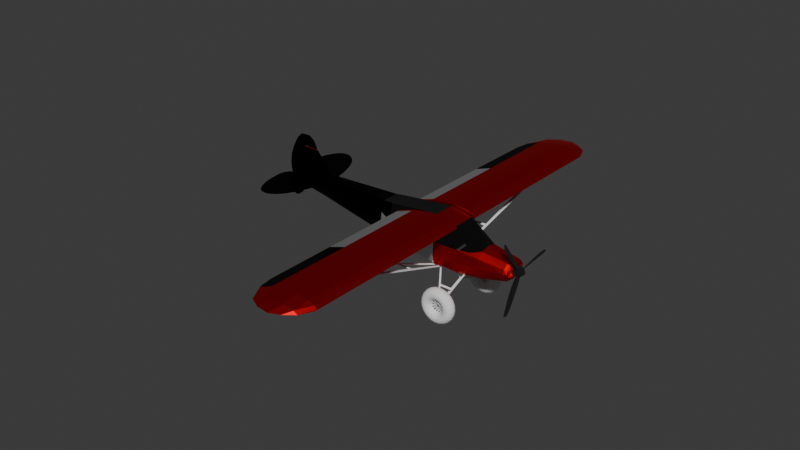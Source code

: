 # Source: Bushplane.blend  (saved by Blender 4.5.90; exported with 4.5.12 LTS)
import bpy
from mathutils import Matrix  # noqa: F401  (used for matrix-valued properties, if any)

bpy.ops.wm.read_factory_settings(use_empty=True)
scene = bpy.context.scene
scene.name = 'Scene'

# ---- collections
col_reference = bpy.data.collections.new('Reference'); scene.collection.children.link(col_reference)
col_wing = bpy.data.collections.new('Wing'); scene.collection.children.link(col_wing)
col_fuselage = bpy.data.collections.new('Fuselage'); scene.collection.children.link(col_fuselage)
col_landing_gear = bpy.data.collections.new('Landing gear'); scene.collection.children.link(col_landing_gear)
col_control = bpy.data.collections.new('Control'); scene.collection.children.link(col_control)
col_proppeler = bpy.data.collections.new('Proppeler'); scene.collection.children.link(col_proppeler)

# ---- materials (node trees are filled in below, after node groups)
mat_material_002 = bpy.data.materials.new('Material.002')
mat_material_003 = bpy.data.materials.new('Material.003')
mat_material_004 = bpy.data.materials.new('Material.004')
mat_material_005 = bpy.data.materials.new('Material.005')
mat_material_006 = bpy.data.materials.new('Material.006')

# ---- material node trees
mat_material_002.use_nodes = True; mat_material_002.node_tree.nodes.clear()
_N = mat_material_002.node_tree.nodes; _L = mat_material_002.node_tree.links
n0 = _N.new('ShaderNodeBsdfPrincipled'); n0.name = 'Principled BSDF'; n0.location = (-200, 100)
n0.inputs[0].default_value = (0.712, 0.0, 0.002648, 1.0)
n0.inputs[1].default_value = 1.0
n0.inputs[3].default_value = 1.6
n1 = _N.new('ShaderNodeOutputMaterial'); n1.name = 'Material Output'; n1.location = (200, 100)
_L.new(n0.outputs[0], n1.inputs[0])
n1.is_active_output = True
mat_material_003.use_nodes = True; mat_material_003.node_tree.nodes.clear()
_N = mat_material_003.node_tree.nodes; _L = mat_material_003.node_tree.links
n0 = _N.new('ShaderNodeBsdfPrincipled'); n0.name = 'Principled BSDF'; n0.location = (-200, 100)
n0.inputs[0].default_value = (0.0, 0.0, 0.0, 1.0)
n0.inputs[1].default_value = 1.0
n1 = _N.new('ShaderNodeOutputMaterial'); n1.name = 'Material Output'; n1.location = (200, 100)
_L.new(n0.outputs[0], n1.inputs[0])
n1.is_active_output = True
mat_material_004.use_nodes = True; mat_material_004.node_tree.nodes.clear()
_N = mat_material_004.node_tree.nodes; _L = mat_material_004.node_tree.links
n0 = _N.new('ShaderNodeBsdfPrincipled'); n0.name = 'Principled BSDF'; n0.location = (-200, 100)
n0.inputs[1].default_value = 1.0
n1 = _N.new('ShaderNodeOutputMaterial'); n1.name = 'Material Output'; n1.location = (200, 100)
_L.new(n0.outputs[0], n1.inputs[0])
n1.is_active_output = True
mat_material_005.use_nodes = True; mat_material_005.node_tree.nodes.clear()
_N = mat_material_005.node_tree.nodes; _L = mat_material_005.node_tree.links
n0 = _N.new('ShaderNodeBsdfPrincipled'); n0.name = 'Principled BSDF'; n0.location = (-200, 100)
n0.inputs[0].default_value = (0.09203, 0.09203, 0.09203, 1.0)
n0.inputs[1].default_value = 1.0
n0.inputs[2].default_value = 0.0
n1 = _N.new('ShaderNodeOutputMaterial'); n1.name = 'Material Output'; n1.location = (200, 100)
_L.new(n0.outputs[0], n1.inputs[0])
n1.is_active_output = True
mat_material_006.use_nodes = True; mat_material_006.node_tree.nodes.clear()
_N = mat_material_006.node_tree.nodes; _L = mat_material_006.node_tree.links
n0 = _N.new('ShaderNodeBsdfPrincipled'); n0.name = 'Principled BSDF'; n0.location = (-200, 100)
n0.inputs[0].default_value = (0.0, 0.0, 0.0, 1.0)
n0.inputs[2].default_value = 1.0
n1 = _N.new('ShaderNodeOutputMaterial'); n1.name = 'Material Output'; n1.location = (200, 100)
_L.new(n0.outputs[0], n1.inputs[0])
n1.is_active_output = True

# ---- world
world_world = bpy.data.worlds.new('World'); scene.world = world_world
world_world.use_nodes = True; world_world.node_tree.nodes.clear()
_N = world_world.node_tree.nodes; _L = world_world.node_tree.links
n0 = _N.new('ShaderNodeOutputWorld'); n0.name = 'World Output'; n0.location = (200, 100)
n1 = _N.new('ShaderNodeBackground'); n1.name = 'Background'; n1.location = (-200, 100)
n1.inputs[0].default_value = (0.05088, 0.05088, 0.05088, 1.0)
_L.new(n1.outputs[0], n0.inputs[0])
n0.is_active_output = True
world_world.color = (0.05088, 0.05088, 0.05088)
world_world.sun_shadow_jitter_overblur = 0.0

# ---- meshes
me_vert = bpy.data.meshes.new('Vert')
me_vert.from_pydata([(0.01662, 0.09349, 0.2018), (-0.04779, 0.09349, 0.2408), (-0.1416, 0.09349, 0.2495), (-0.2259, 0.09349, 0.2416), (-0.339, 0.09349, 0.2214), (-0.463, 0.09349, 0.1804), (-0.02553, 0.09349, 0.1827), (0.003103, 0.09349, 0.1891), (0.001673, 0.09349, 0.2255), (0.01662, 1.383, 0.2018), (-0.04779, 1.383, 0.2408), (-0.1416, 1.383, 0.2495), (-0.2259, 1.383, 0.2416), (-0.339, 1.383, 0.2214), (-0.4401, 1.383, 0.1804), (-0.02553, 1.383, 0.1827), (0.003103, 1.383, 0.1891), (0.001673, 1.383, 0.2255), (-0.3576, 1.518, 0.1942), (-0.02791, 1.49, 0.2018), (-0.1019, 1.548, 0.2018), (-0.1753, 1.58, 0.2018), (-0.2689, 1.566, 0.1995), (-0.05768, 1.49, 0.2202), (-0.1344, 1.49, 0.2293), (-0.2157, 1.49, 0.2247), (-0.3199, 1.49, 0.2076), (-0.2442, 1.383, 0.1816), (-0.463, 0.1159, 0.1804), (-0.339, 0.1162, 0.2214), (-0.3338, 0.1159, 0.1804), (-0.3364, 1.383, 0.181)], [], [(1, 10, 11, 2), (0, 9, 17, 8), (14, 31, 13), (2, 11, 12, 3), (6, 15, 16, 7), (3, 12, 13, 29, 4), (8, 17, 10, 1), (0, 7, 16, 9), (21, 25, 24, 20), (14, 13, 26), (26, 18, 14), (26, 22, 18), (22, 26, 25, 21), (13, 12, 25, 26), (12, 11, 24, 25), (23, 20, 24), (11, 10, 23, 24), (20, 23, 19), (10, 17, 23), (17, 9, 19, 23), (16, 19, 9), (15, 20, 19, 16), (15, 27, 20), (20, 27, 21), (22, 21, 27), (22, 27, 18), (18, 27, 31, 14), (4, 29, 28, 5), (29, 30, 28), (28, 30, 5), (6, 5, 30), (31, 27, 30), (15, 30, 27), (15, 6, 30), (13, 31, 30, 29), (8, 1, 2, 3, 4, 5, 6, 7, 0)])
me_vert.materials.append(mat_material_002)
me_vert.update()
me_vert_009 = bpy.data.meshes.new('Vert.009')
me_vert_009.from_pydata([(-1.402, 0.002375, 0.1429), (-1.401, 0.4241, 0.1429), (-1.238, 0.2687, 0.1429), (-1.205, 0.1793, 0.1429), (-1.178, 0.07196, 0.1429), (-1.17, 0.01231, 0.1429), (-1.402, 0.002375, 0.1481), (-1.401, 0.4241, 0.1481), (-1.238, 0.2687, 0.1481), (-1.205, 0.1793, 0.1481), (-1.178, 0.07196, 0.1481), (-1.17, 0.01231, 0.1481), (-1.27, 0.3293, 0.1429), (-1.381, 0.4223, 0.1429), (-1.288, 0.3567, 0.1429), (-1.308, 0.3781, 0.1429), (-1.325, 0.393, 0.1429), (-1.344, 0.4059, 0.1429), (-1.363, 0.4159, 0.1429), (-1.381, 0.4223, 0.1481), (-1.27, 0.3293, 0.1481), (-1.363, 0.4159, 0.1481), (-1.344, 0.4059, 0.1481), (-1.325, 0.393, 0.1481), (-1.308, 0.3781, 0.1481), (-1.288, 0.3567, 0.1481)], [], [(4, 10, 11, 5), (2, 8, 9, 3), (5, 0, 6, 11), (3, 9, 10, 4), (0, 6, 7, 1), (12, 14, 25, 20), (14, 15, 24, 25), (15, 16, 23, 24), (16, 17, 22, 23), (17, 18, 21, 22), (18, 13, 19, 21), (1, 7, 19, 13), (1, 13, 18, 17, 16, 15, 14, 12, 2, 3, 4, 5, 0), (12, 20, 8, 2), (7, 6, 11, 10, 9, 8, 20, 25, 24, 23, 22, 21, 19)])
me_vert_009.materials.append(mat_material_003)
me_vert_009.update()
me_vert_002 = bpy.data.meshes.new('Vert.002')
me_vert_002.from_pydata([(0.3825, 0.09964, -0.001841), (0.3825, 0.09136, 0.02978), (0.3825, 0.0511, 0.05717), (0.3825, 0.09495, -0.03658), (0.3825, 0.05358, -0.07044), (0.3825, 0.0, -0.07793), (0.3825, 0.0, 0.06284), (0.197, 0.1178, -0.01317), (0.197, 0.1077, 0.0456), (0.197, 0.06838, 0.08403), (0.197, 0.09495, -0.07967), (0.197, 0.06534, -0.1135), (0.197, 1.692e-09, -0.121), (0.197, 1.692e-09, 0.09937), (0.003244, -2.026e-09, 0.2103), (0.003244, 0.1121, 0.0558), (0.003244, 0.1178, -0.04085), (0.003244, -2.026e-09, -0.1487), (0.003244, 0.06534, -0.1412), (0.003244, 0.1067, -0.1073), (0.003244, 0.07998, 0.211), (-0.1617, -2.026e-09, 0.2408), (-0.1617, 0.1121, 0.05235), (-0.1617, 0.1178, -0.04085), (-0.1617, -2.026e-09, -0.1487), (-0.1617, 0.06534, -0.1412), (-0.1617, 0.1067, -0.1073), (-0.1617, 0.07998, 0.2414), (-0.6186, -7.872e-09, 0.1914), (-0.6186, 0.09219, 0.1159), (-0.6186, 0.1041, 0.03358), (-0.6186, -7.872e-09, -0.07426), (-0.6186, 0.0516, -0.06677), (-0.6186, 0.09297, -0.03291), (-0.6186, 0.06624, 0.192), (-1.158, 0.0, 0.1954), (-1.161, 0.04409, 0.1397), (-1.161, 0.04979, 0.1127), (-1.161, -8.759e-09, 0.004891), (-1.161, 0.01495, 0.01238), (-1.161, 0.03865, 0.04624), (-1.161, 0.02959, 0.1854), (-1.282, 1.381e-08, 0.35), (-1.404, 1.458e-08, 0.35), (-1.402, -1.094e-08, 0.1685), (-1.404, 0.006795, 0.1445), (-1.404, 0.006795, 0.1208), (-1.404, 0.006795, 0.08728), (-1.404, 0.006795, 0.06392), (-1.404, -3.374e-09, 0.04497), (-1.224, 0.02349, 0.1944), (-1.312, 0.007742, 0.35), (-1.186, 0.0151, 0.2035), (-1.404, 0.006795, 0.35), (-1.404, 0.006795, 0.1688), (-1.402, -1.094e-08, 0.1437), (-1.402, -1.094e-08, 0.1203), (-1.402, -1.094e-08, 0.0875), (-1.402, -1.094e-08, 0.06452), (0.4036, 0.09044, -0.001841), (0.4147, 0.0, -0.001841), (0.4142, 5.936e-09, 0.04234), (0.4027, 7.976e-09, 0.05752), (0.411, -6.492e-09, -0.05016), (0.399, -8.718e-09, -0.06673), (0.4142, 0.05224, 0.03332), (0.4093, 0.0464, -0.03486), (0.399, 0.05221, -0.052), (0.399, 0.07384, -0.03313), (0.4036, 0.07985, 0.02623), (0.403, 0.05224, 0.04814), (0.1232, 0.09955, 0.0627), (-0.5415, 0.1022, 0.07537), (-0.5421, 0.07326, 0.1999), (-0.5421, 0.0001562, 0.1992), (0.4089, 0.081, -0.002), (0.4145, 0.042, 0.0), (0.4142, 0.058, 0.027), (0.4118, 0.058, -0.029), (0.4131, 0.035, -0.027), (0.4143, 0.03533, 0.02775), (0.4116, 0.074, 0.02), (0.4103, 0.075, -0.024), (0.4136, 0.036, -0.024), (0.414, 0.04, -0.015), (0.4122, 0.048, -0.029), (0.4127, 0.03813, -0.02787), (0.4143, 0.03867, 0.02825), (0.4143, 0.049, 0.028), (0.4144, 0.04, 0.015), (0.4144, 0.036, 0.024), (0.4107, 0.07686, 0.01519), (0.4098, 0.07914, 0.01081), (0.4133, 0.066, 0.025), (0.4125, 0.071, 0.023), (0.4108, 0.072, -0.027), (0.4113, 0.068, -0.028), (0.4094, 0.081, -0.009), (0.4099, 0.079, -0.017), (0.3945, 0.081, -0.002), (0.4001, 0.042, 0.0), (0.3998, 0.058, 0.027), (0.3974, 0.058, -0.029), (0.3987, 0.035, -0.027), (0.4, 0.03533, 0.02775), (0.3972, 0.074, 0.02), (0.396, 0.075, -0.024), (0.3992, 0.036, -0.024), (0.3996, 0.04, -0.015), (0.3978, 0.048, -0.029), (0.3983, 0.03813, -0.02787), (0.3999, 0.03867, 0.02825), (0.3999, 0.049, 0.028), (0.4, 0.04, 0.015), (0.4, 0.036, 0.024), (0.3963, 0.07686, 0.01519), (0.3954, 0.07914, 0.01081), (0.399, 0.066, 0.025), (0.3981, 0.071, 0.023), (0.3964, 0.072, -0.027), (0.3969, 0.068, -0.028), (0.395, 0.081, -0.009), (0.3955, 0.079, -0.017)], [], [(2, 9, 13, 6), (4, 11, 10, 3), (1, 8, 9, 2), (5, 12, 11, 4), (3, 10, 7, 0), (0, 7, 8, 1), (10, 11, 18, 19), (9, 8, 71), (11, 12, 17, 18), (7, 10, 19, 16), (8, 7, 16, 15), (16, 19, 26, 23), (19, 18, 25, 26), (14, 20, 27, 21), (20, 15, 22, 27), (18, 17, 24, 25), (15, 16, 23, 22), (74, 73, 34, 28), (23, 26, 33, 30), (25, 24, 31, 32), (22, 23, 30, 29, 72), (26, 25, 32, 33), (28, 34, 41, 35), (30, 33, 40, 37), (34, 29, 36, 41), (32, 31, 38, 39), (29, 30, 37, 36), (33, 32, 39, 40), (51, 42, 52, 50), (42, 35, 52), (35, 41, 52), (52, 41, 50), (54, 53, 51, 50), (51, 53, 43, 42), (36, 45, 54, 50, 41), (40, 47, 46, 37), (46, 45, 36, 37), (47, 40, 39, 48), (48, 39, 38, 49), (44, 43, 53, 54), (48, 49, 58), (45, 55, 44, 54), (55, 45, 46, 56), (56, 46, 47, 57), (47, 48, 58, 57), (67, 68, 66), (3, 68, 67, 4), (3, 0, 59, 68), (1, 69, 59, 0), (69, 70, 65), (2, 70, 69, 1), (2, 6, 62, 70), (62, 61, 65, 70), (64, 67, 66, 63), (4, 67, 64, 5), (15, 71, 8), (20, 71, 15), (9, 71, 20), (21, 27, 73, 74), (20, 14, 13), (9, 20, 13), (34, 73, 72, 29), (27, 22, 72, 73), (76, 60, 63, 79, 83, 84), (79, 63, 66, 78, 85, 86), (77, 65, 61, 80, 87, 88), (80, 61, 60, 76, 89, 90), (59, 69, 81, 91, 92, 75), (69, 65, 77, 93, 94, 81), (78, 66, 68, 82, 95, 96), (82, 68, 59, 75, 97, 98), (97, 75, 99, 121), (80, 90, 114, 104), (90, 89, 113, 114), (83, 79, 103, 107), (98, 97, 121, 122), (91, 81, 105, 115), (84, 83, 107, 108), (75, 92, 116, 99), (92, 91, 115, 116), (85, 78, 102, 109), (81, 94, 118, 105), (93, 77, 101, 117), (76, 84, 108, 100), (86, 85, 109, 110), (94, 93, 117, 118), (79, 86, 110, 103), (87, 80, 104, 111), (78, 96, 120, 102), (95, 82, 106, 119), (88, 87, 111, 112), (82, 98, 122, 106), (96, 95, 119, 120), (77, 88, 112, 101), (89, 76, 100, 113), (108, 107, 103, 110, 109, 102, 120, 119, 106, 122, 121, 99, 116, 115, 105, 118, 117, 101, 112, 111, 104, 114, 113, 100)])
me_vert_002.polygons.foreach_set('material_index', [0, 0, 0, 0, 0, 0, 0, 0, 0, 0, 0, 0, 2, 0, 3, 2, 0, 3, 2, 2, 2, 2, 1, 1, 1, 1, 1, 1, 1, 1, 1, 1, 1, 0, 1, 1, 1, 1, 1, 1, 1, 0, 0, 1, 0, 0, 0, 0, 0, 0, 0, 0, 0, 0, 0, 0, 3, 3, 3, 3, 3, 1, 3, 0, 0, 0, 0, 0, 0, 0, 0, 0, 0, 0, 0, 0, 0, 0, 0, 0, 0, 0, 0, 0, 0, 0, 0, 0, 0, 0, 0, 0, 0, 0, 0, 0])
me_vert_002.materials.append(mat_material_002)
me_vert_002.materials.append(mat_material_003)
me_vert_002.materials.append(mat_material_004)
me_vert_002.materials.append(mat_material_005)
me_vert_002.update()
me_cube_001 = bpy.data.meshes.new('Cube.001')
me_cube_001.from_pydata([(-1.0, -1.0, -1.0), (-1.0, -1.0, 1.0), (-1.0, 1.0, -1.0), (-1.0, 1.0, 1.0), (1.0, -1.0, -1.0), (1.0, -1.0, 1.0), (1.0, 1.0, -1.0), (1.0, 1.0, 1.0)], [], [(0, 1, 3, 2), (2, 3, 7, 6), (6, 7, 5, 4), (4, 5, 1, 0), (2, 6, 4, 0), (7, 3, 1, 5)])
_uv = me_cube_001.uv_layers.new(name='UVMap')
_uv.uv.foreach_set('vector', [0.375, 0.0, 0.625, 0.0, 0.625, 0.25, 0.375, 0.25, 0.375, 0.25, 0.625, 0.25, 0.625, 0.5, 0.375, 0.5, 0.375, 0.5, 0.625, 0.5, 0.625, 0.75, 0.375, 0.75, 0.375, 0.75, 0.625, 0.75, 0.625, 1.0, 0.375, 1.0, 0.125, 0.5, 0.375, 0.5, 0.375, 0.75, 0.125, 0.75, 0.625, 0.5, 0.875, 0.5, 0.875, 0.75, 0.625, 0.75])
me_cube_001.materials.append(mat_material_003)
me_cube_001.update()
me_cylinder_007 = bpy.data.meshes.new('Cylinder.007')
me_cylinder_007.from_pydata([(0.0, 1.0, -1.0), (0.0, 1.0, 1.0), (0.1951, 0.9808, -1.0), (0.1951, 0.9808, 1.0), (0.3827, 0.9239, -1.0), (0.3827, 0.9239, 1.0), (0.5556, 0.8315, -1.0), (0.5556, 0.8315, 1.0), (0.7071, 0.7071, -1.0), (0.7071, 0.7071, 1.0), (0.8315, 0.5556, -1.0), (0.8315, 0.5556, 1.0), (0.9239, 0.3827, -1.0), (0.9239, 0.3827, 1.0), (0.9808, 0.1951, -1.0), (0.9808, 0.1951, 1.0), (1.0, 0.0, -1.0), (1.0, 0.0, 1.0), (0.9808, -0.1951, -1.0), (0.9808, -0.1951, 1.0), (0.9239, -0.3827, -1.0), (0.9239, -0.3827, 1.0), (0.8315, -0.5556, -1.0), (0.8315, -0.5556, 1.0), (0.7071, -0.7071, -1.0), (0.7071, -0.7071, 1.0), (0.5556, -0.8315, -1.0), (0.5556, -0.8315, 1.0), (0.3827, -0.9239, -1.0), (0.3827, -0.9239, 1.0), (0.1951, -0.9808, -1.0), (0.1951, -0.9808, 1.0), (0.0, -1.0, -1.0), (0.0, -1.0, 1.0), (-0.1951, -0.9808, -1.0), (-0.1951, -0.9808, 1.0), (-0.3827, -0.9239, -1.0), (-0.3827, -0.9239, 1.0), (-0.5556, -0.8315, -1.0), (-0.5556, -0.8315, 1.0), (-0.7071, -0.7071, -1.0), (-0.7071, -0.7071, 1.0), (-0.8315, -0.5556, -1.0), (-0.8315, -0.5556, 1.0), (-0.9239, -0.3827, -1.0), (-0.9239, -0.3827, 1.0), (-0.9808, -0.1951, -1.0), (-0.9808, -0.1951, 1.0), (-1.0, 0.0, -1.0), (-1.0, 0.0, 1.0), (-0.9808, 0.1951, -1.0), (-0.9808, 0.1951, 1.0), (-0.9239, 0.3827, -1.0), (-0.9239, 0.3827, 1.0), (-0.8315, 0.5556, -1.0), (-0.8315, 0.5556, 1.0), (-0.7071, 0.7071, -1.0), (-0.7071, 0.7071, 1.0), (-0.5556, 0.8315, -1.0), (-0.5556, 0.8315, 1.0), (-0.3827, 0.9239, -1.0), (-0.3827, 0.9239, 1.0), (-0.1951, 0.9808, -1.0), (-0.1951, 0.9808, 1.0)], [], [(0, 1, 3, 2), (2, 3, 5, 4), (4, 5, 7, 6), (6, 7, 9, 8), (8, 9, 11, 10), (10, 11, 13, 12), (12, 13, 15, 14), (14, 15, 17, 16), (16, 17, 19, 18), (18, 19, 21, 20), (20, 21, 23, 22), (22, 23, 25, 24), (24, 25, 27, 26), (26, 27, 29, 28), (28, 29, 31, 30), (30, 31, 33, 32), (32, 33, 35, 34), (34, 35, 37, 36), (36, 37, 39, 38), (38, 39, 41, 40), (40, 41, 43, 42), (42, 43, 45, 44), (44, 45, 47, 46), (46, 47, 49, 48), (48, 49, 51, 50), (50, 51, 53, 52), (52, 53, 55, 54), (54, 55, 57, 56), (56, 57, 59, 58), (58, 59, 61, 60), (3, 1, 63, 61, 59, 57, 55, 53, 51, 49, 47, 45, 43, 41, 39, 37, 35, 33, 31, 29, 27, 25, 23, 21, 19, 17, 15, 13, 11, 9, 7, 5), (60, 61, 63, 62), (62, 63, 1, 0), (0, 2, 4, 6, 8, 10, 12, 14, 16, 18, 20, 22, 24, 26, 28, 30, 32, 34, 36, 38, 40, 42, 44, 46, 48, 50, 52, 54, 56, 58, 60, 62)])
_uv = me_cylinder_007.uv_layers.new(name='UVMap')
_uv.uv.foreach_set('vector', [1.0, 0.5, 1.0, 1.0, 0.9688, 1.0, 0.9688, 0.5, 0.9688, 0.5, 0.9688, 1.0, 0.9375, 1.0, 0.9375, 0.5, 0.9375, 0.5, 0.9375, 1.0, 0.9062, 1.0, 0.9062, 0.5, 0.9062, 0.5, 0.9062, 1.0, 0.875, 1.0, 0.875, 0.5, 0.875, 0.5, 0.875, 1.0, 0.8438, 1.0, 0.8438, 0.5, 0.8438, 0.5, 0.8438, 1.0, 0.8125, 1.0, 0.8125, 0.5, 0.8125, 0.5, 0.8125, 1.0, 0.7812, 1.0, 0.7812, 0.5, 0.7812, 0.5, 0.7812, 1.0, 0.75, 1.0, 0.75, 0.5, 0.75, 0.5, 0.75, 1.0, 0.7188, 1.0, 0.7188, 0.5, 0.7188, 0.5, 0.7188, 1.0, 0.6875, 1.0, 0.6875, 0.5, 0.6875, 0.5, 0.6875, 1.0, 0.6562, 1.0, 0.6562, 0.5, 0.6562, 0.5, 0.6562, 1.0, 0.625, 1.0, 0.625, 0.5, 0.625, 0.5, 0.625, 1.0, 0.5938, 1.0, 0.5938, 0.5, 0.5938, 0.5, 0.5938, 1.0, 0.5625, 1.0, 0.5625, 0.5, 0.5625, 0.5, 0.5625, 1.0, 0.5312, 1.0, 0.5312, 0.5, 0.5312, 0.5, 0.5312, 1.0, 0.5, 1.0, 0.5, 0.5, 0.5, 0.5, 0.5, 1.0, 0.4688, 1.0, 0.4688, 0.5, 0.4688, 0.5, 0.4688, 1.0, 0.4375, 1.0, 0.4375, 0.5, 0.4375, 0.5, 0.4375, 1.0, 0.4062, 1.0, 0.4062, 0.5, 0.4062, 0.5, 0.4062, 1.0, 0.375, 1.0, 0.375, 0.5, 0.375, 0.5, 0.375, 1.0, 0.3438, 1.0, 0.3438, 0.5, 0.3438, 0.5, 0.3438, 1.0, 0.3125, 1.0, 0.3125, 0.5, 0.3125, 0.5, 0.3125, 1.0, 0.2812, 1.0, 0.2812, 0.5, 0.2812, 0.5, 0.2812, 1.0, 0.25, 1.0, 0.25, 0.5, 0.25, 0.5, 0.25, 1.0, 0.2188, 1.0, 0.2188, 0.5, 0.2188, 0.5, 0.2188, 1.0, 0.1875, 1.0, 0.1875, 0.5, 0.1875, 0.5, 0.1875, 1.0, 0.1562, 1.0, 0.1562, 0.5, 0.1562, 0.5, 0.1562, 1.0, 0.125, 1.0, 0.125, 0.5, 0.125, 0.5, 0.125, 1.0, 0.09375, 1.0, 0.09375, 0.5, 0.09375, 0.5, 0.09375, 1.0, 0.0625, 1.0, 0.0625, 0.5, 0.2968, 0.4854, 0.25, 0.49, 0.2032, 0.4854, 0.1582, 0.4717, 0.1167, 0.4496, 0.08029, 0.4197, 0.05045, 0.3833, 0.02827, 0.3418, 0.01461, 0.2968, 0.01, 0.25, 0.01461, 0.2032, 0.02827, 0.1582, 0.05045, 0.1167, 0.08029, 0.08029, 0.1167, 0.05045, 0.1582, 0.02827, 0.2032, 0.01461, 0.25, 0.01, 0.2968, 0.01461, 0.3418, 0.02827, 0.3833, 0.05045, 0.4197, 0.08029, 0.4496, 0.1167, 0.4717, 0.1582, 0.4854, 0.2032, 0.49, 0.25, 0.4854, 0.2968, 0.4717, 0.3418, 0.4496, 0.3833, 0.4197, 0.4197, 0.3833, 0.4496, 0.3418, 0.4717, 0.0625, 0.5, 0.0625, 1.0, 0.03125, 1.0, 0.03125, 0.5, 0.03125, 0.5, 0.03125, 1.0, 0.0, 1.0, 0.0, 0.5, 0.75, 0.49, 0.7968, 0.4854, 0.8418, 0.4717, 0.8833, 0.4496, 0.9197, 0.4197, 0.9496, 0.3833, 0.9717, 0.3418, 0.9854, 0.2968, 0.99, 0.25, 0.9854, 0.2032, 0.9717, 0.1582, 0.9496, 0.1167, 0.9197, 0.08029, 0.8833, 0.05045, 0.8418, 0.02827, 0.7968, 0.01461, 0.75, 0.01, 0.7032, 0.01461, 0.6582, 0.02827, 0.6167, 0.05045, 0.5803, 0.08029, 0.5504, 0.1167, 0.5283, 0.1582, 0.5146, 0.2032, 0.51, 0.25, 0.5146, 0.2968, 0.5283, 0.3418, 0.5504, 0.3833, 0.5803, 0.4197, 0.6167, 0.4496, 0.6582, 0.4717, 0.7032, 0.4854])
me_cylinder_007.materials.append(mat_material_006)
me_cylinder_007.update()
me_torus_001 = bpy.data.meshes.new('Torus.001')
me_torus_001.from_pydata([(0.15, 0.0, 0.0), (0.1457, 0.0, 0.02034), (0.1335, 0.0, 0.03716), (0.1155, 0.0, 0.04755), (0.09477, 0.0, 0.04973), (0.075, 0.0, 0.0433), (0.05955, 0.0, 0.02939), (0.05109, 0.0, 0.0104), (0.05109, 0.0, -0.0104), (0.05955, 0.0, -0.02939), (0.075, 0.0, -0.0433), (0.09477, 0.0, -0.04973), (0.1155, 0.0, -0.04755), (0.1335, 0.0, -0.03716), (0.1457, 0.0, -0.02034), (0.1449, 0.03882, 0.0), (0.1407, 0.0377, 0.02034), (0.1289, 0.03454, 0.03716), (0.1115, 0.02988, 0.04755), (0.09154, 0.02453, 0.04973), (0.07244, 0.01941, 0.0433), (0.05752, 0.01541, 0.02939), (0.04935, 0.01322, 0.0104), (0.04935, 0.01322, -0.0104), (0.05752, 0.01541, -0.02939), (0.07244, 0.01941, -0.0433), (0.09154, 0.02453, -0.04973), (0.1115, 0.02988, -0.04755), (0.1289, 0.03454, -0.03716), (0.1407, 0.0377, -0.02034), (0.1299, 0.075, 0.0), (0.1262, 0.07284, 0.02034), (0.1156, 0.06673, 0.03716), (0.09998, 0.05773, 0.04755), (0.08208, 0.04739, 0.04973), (0.06495, 0.0375, 0.0433), (0.05157, 0.02977, 0.02939), (0.04425, 0.02555, 0.0104), (0.04425, 0.02555, -0.0104), (0.05157, 0.02977, -0.02939), (0.06495, 0.0375, -0.0433), (0.08208, 0.04739, -0.04973), (0.09998, 0.05773, -0.04755), (0.1156, 0.06673, -0.03716), (0.1262, 0.07284, -0.02034), (0.1061, 0.1061, 0.0), (0.103, 0.103, 0.02034), (0.09437, 0.09437, 0.03716), (0.08164, 0.08164, 0.04755), (0.06702, 0.06702, 0.04973), (0.05303, 0.05303, 0.0433), (0.04211, 0.04211, 0.02939), (0.03613, 0.03613, 0.0104), (0.03613, 0.03613, -0.0104), (0.04211, 0.04211, -0.02939), (0.05303, 0.05303, -0.0433), (0.06702, 0.06702, -0.04973), (0.08164, 0.08164, -0.04755), (0.09437, 0.09437, -0.03716), (0.103, 0.103, -0.02034), (0.075, 0.1299, 0.0), (0.07284, 0.1262, 0.02034), (0.06673, 0.1156, 0.03716), (0.05773, 0.09998, 0.04755), (0.04739, 0.08208, 0.04973), (0.0375, 0.06495, 0.0433), (0.02977, 0.05157, 0.02939), (0.02555, 0.04425, 0.0104), (0.02555, 0.04425, -0.0104), (0.02977, 0.05157, -0.02939), (0.0375, 0.06495, -0.0433), (0.04739, 0.08208, -0.04973), (0.05773, 0.09998, -0.04755), (0.06673, 0.1156, -0.03716), (0.07284, 0.1262, -0.02034), (0.03882, 0.1449, 0.0), (0.0377, 0.1407, 0.02034), (0.03454, 0.1289, 0.03716), (0.02988, 0.1115, 0.04755), (0.02453, 0.09154, 0.04973), (0.01941, 0.07244, 0.0433), (0.01541, 0.05752, 0.02939), (0.01322, 0.04935, 0.0104), (0.01322, 0.04935, -0.0104), (0.01541, 0.05752, -0.02939), (0.01941, 0.07244, -0.0433), (0.02453, 0.09154, -0.04973), (0.02988, 0.1115, -0.04755), (0.03454, 0.1289, -0.03716), (0.0377, 0.1407, -0.02034), (1.132e-08, 0.15, 0.0), (1.1e-08, 0.1457, 0.02034), (1.008e-08, 0.1335, 0.03716), (8.716e-09, 0.1155, 0.04755), (7.155e-09, 0.09477, 0.04973), (5.662e-09, 0.075, 0.0433), (4.496e-09, 0.05955, 0.02939), (3.857e-09, 0.05109, 0.0104), (3.857e-09, 0.05109, -0.0104), (4.496e-09, 0.05955, -0.02939), (5.662e-09, 0.075, -0.0433), (7.155e-09, 0.09477, -0.04973), (8.716e-09, 0.1155, -0.04755), (1.008e-08, 0.1335, -0.03716), (1.1e-08, 0.1457, -0.02034), (-0.03882, 0.1449, 0.0), (-0.0377, 0.1407, 0.02034), (-0.03454, 0.1289, 0.03716), (-0.02988, 0.1115, 0.04755), (-0.02453, 0.09154, 0.04973), (-0.01941, 0.07244, 0.0433), (-0.01541, 0.05752, 0.02939), (-0.01322, 0.04935, 0.0104), (-0.01322, 0.04935, -0.0104), (-0.01541, 0.05752, -0.02939), (-0.01941, 0.07244, -0.0433), (-0.02453, 0.09154, -0.04973), (-0.02988, 0.1115, -0.04755), (-0.03454, 0.1289, -0.03716), (-0.0377, 0.1407, -0.02034), (-0.075, 0.1299, 0.0), (-0.07284, 0.1262, 0.02034), (-0.06673, 0.1156, 0.03716), (-0.05773, 0.09998, 0.04755), (-0.04739, 0.08208, 0.04973), (-0.0375, 0.06495, 0.0433), (-0.02977, 0.05157, 0.02939), (-0.02555, 0.04425, 0.0104), (-0.02555, 0.04425, -0.0104), (-0.02977, 0.05157, -0.02939), (-0.0375, 0.06495, -0.0433), (-0.04739, 0.08208, -0.04973), (-0.05773, 0.09998, -0.04755), (-0.06673, 0.1156, -0.03716), (-0.07284, 0.1262, -0.02034), (-0.1061, 0.1061, 0.0), (-0.103, 0.103, 0.02034), (-0.09437, 0.09437, 0.03716), (-0.08164, 0.08164, 0.04755), (-0.06702, 0.06702, 0.04973), (-0.05303, 0.05303, 0.0433), (-0.04211, 0.04211, 0.02939), (-0.03613, 0.03613, 0.0104), (-0.03613, 0.03613, -0.0104), (-0.04211, 0.04211, -0.02939), (-0.05303, 0.05303, -0.0433), (-0.06702, 0.06702, -0.04973), (-0.08164, 0.08164, -0.04755), (-0.09437, 0.09437, -0.03716), (-0.103, 0.103, -0.02034), (-0.1299, 0.075, 0.0), (-0.1262, 0.07284, 0.02034), (-0.1156, 0.06673, 0.03716), (-0.09998, 0.05773, 0.04755), (-0.08208, 0.04739, 0.04973), (-0.06495, 0.0375, 0.0433), (-0.05157, 0.02977, 0.02939), (-0.04425, 0.02555, 0.0104), (-0.04425, 0.02555, -0.0104), (-0.05157, 0.02977, -0.02939), (-0.06495, 0.0375, -0.0433), (-0.08208, 0.04739, -0.04973), (-0.09998, 0.05773, -0.04755), (-0.1156, 0.06673, -0.03716), (-0.1262, 0.07284, -0.02034), (-0.1449, 0.03882, 0.0), (-0.1407, 0.0377, 0.02034), (-0.1289, 0.03454, 0.03716), (-0.1115, 0.02988, 0.04755), (-0.09154, 0.02453, 0.04973), (-0.07244, 0.01941, 0.0433), (-0.05752, 0.01541, 0.02939), (-0.04935, 0.01322, 0.0104), (-0.04935, 0.01322, -0.0104), (-0.05752, 0.01541, -0.02939), (-0.07244, 0.01941, -0.0433), (-0.09154, 0.02453, -0.04973), (-0.1115, 0.02988, -0.04755), (-0.1289, 0.03454, -0.03716), (-0.1407, 0.0377, -0.02034), (-0.15, 1.311e-08, 0.0), (-0.1457, 1.274e-08, 0.02034), (-0.1335, 1.167e-08, 0.03716), (-0.1155, 1.009e-08, 0.04755), (-0.09477, 8.285e-09, 0.04973), (-0.075, 6.557e-09, 0.0433), (-0.05955, 5.206e-09, 0.02939), (-0.05109, 4.467e-09, 0.0104), (-0.05109, 4.467e-09, -0.0104), (-0.05955, 5.206e-09, -0.02939), (-0.075, 6.557e-09, -0.0433), (-0.09477, 8.285e-09, -0.04973), (-0.1155, 1.009e-08, -0.04755), (-0.1335, 1.167e-08, -0.03716), (-0.1457, 1.274e-08, -0.02034), (-0.1449, -0.03882, 0.0), (-0.1407, -0.0377, 0.02034), (-0.1289, -0.03454, 0.03716), (-0.1115, -0.02988, 0.04755), (-0.09154, -0.02453, 0.04973), (-0.07244, -0.01941, 0.0433), (-0.05752, -0.01541, 0.02939), (-0.04935, -0.01322, 0.0104), (-0.04935, -0.01322, -0.0104), (-0.05752, -0.01541, -0.02939), (-0.07244, -0.01941, -0.0433), (-0.09154, -0.02453, -0.04973), (-0.1115, -0.02988, -0.04755), (-0.1289, -0.03454, -0.03716), (-0.1407, -0.0377, -0.02034), (-0.1299, -0.075, 0.0), (-0.1262, -0.07284, 0.02034), (-0.1156, -0.06673, 0.03716), (-0.09998, -0.05773, 0.04755), (-0.08208, -0.04739, 0.04973), (-0.06495, -0.0375, 0.0433), (-0.05157, -0.02977, 0.02939), (-0.04425, -0.02555, 0.0104), (-0.04425, -0.02555, -0.0104), (-0.05157, -0.02977, -0.02939), (-0.06495, -0.0375, -0.0433), (-0.08208, -0.04739, -0.04973), (-0.09998, -0.05773, -0.04755), (-0.1156, -0.06673, -0.03716), (-0.1262, -0.07284, -0.02034), (-0.1061, -0.1061, 0.0), (-0.103, -0.103, 0.02034), (-0.09437, -0.09437, 0.03716), (-0.08164, -0.08164, 0.04755), (-0.06702, -0.06702, 0.04973), (-0.05303, -0.05303, 0.0433), (-0.04211, -0.04211, 0.02939), (-0.03613, -0.03613, 0.0104), (-0.03613, -0.03613, -0.0104), (-0.04211, -0.04211, -0.02939), (-0.05303, -0.05303, -0.0433), (-0.06702, -0.06702, -0.04973), (-0.08164, -0.08164, -0.04755), (-0.09437, -0.09437, -0.03716), (-0.103, -0.103, -0.02034), (-0.075, -0.1299, 0.0), (-0.07284, -0.1262, 0.02034), (-0.06673, -0.1156, 0.03716), (-0.05773, -0.09998, 0.04755), (-0.04739, -0.08208, 0.04973), (-0.0375, -0.06495, 0.0433), (-0.02977, -0.05157, 0.02939), (-0.02555, -0.04425, 0.0104), (-0.02555, -0.04425, -0.0104), (-0.02977, -0.05157, -0.02939), (-0.0375, -0.06495, -0.0433), (-0.04739, -0.08208, -0.04973), (-0.05773, -0.09998, -0.04755), (-0.06673, -0.1156, -0.03716), (-0.07284, -0.1262, -0.02034), (-0.03882, -0.1449, 0.0), (-0.0377, -0.1407, 0.02034), (-0.03454, -0.1289, 0.03716), (-0.02988, -0.1115, 0.04755), (-0.02453, -0.09154, 0.04973), (-0.01941, -0.07244, 0.0433), (-0.01541, -0.05752, 0.02939), (-0.01322, -0.04935, 0.0104), (-0.01322, -0.04935, -0.0104), (-0.01541, -0.05752, -0.02939), (-0.01941, -0.07244, -0.0433), (-0.02453, -0.09154, -0.04973), (-0.02988, -0.1115, -0.04755), (-0.03454, -0.1289, -0.03716), (-0.0377, -0.1407, -0.02034), (1.132e-08, -0.15, 0.0), (1.1e-08, -0.1457, 0.02034), (1.008e-08, -0.1335, 0.03716), (8.716e-09, -0.1155, 0.04755), (7.155e-09, -0.09477, 0.04973), (5.662e-09, -0.075, 0.0433), (4.496e-09, -0.05955, 0.02939), (3.857e-09, -0.05109, 0.0104), (3.857e-09, -0.05109, -0.0104), (4.496e-09, -0.05955, -0.02939), (5.662e-09, -0.075, -0.0433), (7.155e-09, -0.09477, -0.04973), (8.716e-09, -0.1155, -0.04755), (1.008e-08, -0.1335, -0.03716), (1.1e-08, -0.1457, -0.02034), (0.03882, -0.1449, 0.0), (0.0377, -0.1407, 0.02034), (0.03454, -0.1289, 0.03716), (0.02988, -0.1115, 0.04755), (0.02453, -0.09154, 0.04973), (0.01941, -0.07244, 0.0433), (0.01541, -0.05752, 0.02939), (0.01322, -0.04935, 0.0104), (0.01322, -0.04935, -0.0104), (0.01541, -0.05752, -0.02939), (0.01941, -0.07244, -0.0433), (0.02453, -0.09154, -0.04973), (0.02988, -0.1115, -0.04755), (0.03454, -0.1289, -0.03716), (0.0377, -0.1407, -0.02034), (0.075, -0.1299, 0.0), (0.07284, -0.1262, 0.02034), (0.06673, -0.1156, 0.03716), (0.05773, -0.09998, 0.04755), (0.04739, -0.08208, 0.04973), (0.0375, -0.06495, 0.0433), (0.02977, -0.05157, 0.02939), (0.02555, -0.04425, 0.0104), (0.02555, -0.04425, -0.0104), (0.02977, -0.05157, -0.02939), (0.0375, -0.06495, -0.0433), (0.04739, -0.08208, -0.04973), (0.05773, -0.09998, -0.04755), (0.06673, -0.1156, -0.03716), (0.07284, -0.1262, -0.02034), (0.1061, -0.1061, 0.0), (0.103, -0.103, 0.02034), (0.09437, -0.09437, 0.03716), (0.08164, -0.08164, 0.04755), (0.06701, -0.06702, 0.04973), (0.05303, -0.05303, 0.0433), (0.04211, -0.04211, 0.02939), (0.03613, -0.03613, 0.0104), (0.03613, -0.03613, -0.0104), (0.04211, -0.04211, -0.02939), (0.05303, -0.05303, -0.0433), (0.06701, -0.06702, -0.04973), (0.08164, -0.08164, -0.04755), (0.09437, -0.09437, -0.03716), (0.103, -0.103, -0.02034), (0.1299, -0.075, 0.0), (0.1262, -0.07284, 0.02034), (0.1156, -0.06673, 0.03716), (0.09998, -0.05773, 0.04755), (0.08208, -0.04739, 0.04973), (0.06495, -0.0375, 0.0433), (0.05157, -0.02977, 0.02939), (0.04425, -0.02555, 0.0104), (0.04425, -0.02555, -0.0104), (0.05157, -0.02977, -0.02939), (0.06495, -0.0375, -0.0433), (0.08208, -0.04739, -0.04973), (0.09998, -0.05773, -0.04755), (0.1156, -0.06673, -0.03716), (0.1262, -0.07284, -0.02034), (0.1449, -0.03882, 0.0), (0.1407, -0.0377, 0.02034), (0.1289, -0.03454, 0.03716), (0.1115, -0.02988, 0.04755), (0.09154, -0.02453, 0.04973), (0.07244, -0.01941, 0.0433), (0.05752, -0.01541, 0.02939), (0.04935, -0.01322, 0.0104), (0.04935, -0.01322, -0.0104), (0.05752, -0.01541, -0.02939), (0.07244, -0.01941, -0.0433), (0.09154, -0.02453, -0.04973), (0.1115, -0.02988, -0.04755), (0.1289, -0.03454, -0.03716), (0.1407, -0.0377, -0.02034), (0.01209, -4.55e-08, 0.00246), (0.01209, -4.55e-08, -0.00246), (0.01168, 0.003129, 0.00246), (0.01168, 0.003129, -0.00246), (0.01047, 0.006044, 0.00246), (0.01047, 0.006044, -0.00246), (0.008548, 0.008548, 0.00246), (0.008548, 0.008548, -0.00246), (0.006044, 0.01047, 0.00246), (0.006044, 0.01047, -0.00246), (0.003129, 0.01168, 0.00246), (0.003129, 0.01168, -0.00246), (3.577e-10, 0.01209, 0.00246), (3.577e-10, 0.01209, -0.00246), (-0.003129, 0.01168, 0.00246), (-0.003129, 0.01168, -0.00246), (-0.006044, 0.01047, 0.00246), (-0.006044, 0.01047, -0.00246), (-0.008548, 0.008548, 0.00246), (-0.008548, 0.008548, -0.00246), (-0.01047, 0.006044, 0.00246), (-0.01047, 0.006044, -0.00246), (-0.01168, 0.003129, 0.00246), (-0.01168, 0.003129, -0.00246), (-0.01209, -4.445e-08, 0.00246), (-0.01209, -4.445e-08, -0.00246), (-0.01168, -0.003129, 0.00246), (-0.01168, -0.003129, -0.00246), (-0.01047, -0.006044, 0.00246), (-0.01047, -0.006044, -0.00246), (-0.008548, -0.008548, 0.00246), (-0.008548, -0.008548, -0.00246), (-0.006044, -0.01047, 0.00246), (-0.006044, -0.01047, -0.00246), (-0.003129, -0.01168, 0.00246), (-0.003129, -0.01168, -0.00246), (3.577e-10, -0.01209, 0.00246), (3.577e-10, -0.01209, -0.00246), (0.003129, -0.01168, 0.00246), (0.003129, -0.01168, -0.00246), (0.006044, -0.01047, 0.00246), (0.006044, -0.01047, -0.00246), (0.008548, -0.008548, 0.00246), (0.008548, -0.008548, -0.00246), (0.01047, -0.006044, 0.00246), (0.01047, -0.006044, -0.00246), (0.01168, -0.003129, 0.00246), (0.01168, -0.003129, -0.00246)], [(366, 368), (368, 369), (367, 369), (370, 371), (370, 372), (372, 373), (371, 373), (374, 375), (374, 376), (376, 377), (375, 377), (378, 379), (378, 380), (380, 381), (379, 381), (382, 383), (382, 384), (384, 385), (383, 385), (386, 387), (386, 388), (388, 389), (387, 389), (390, 391), (390, 392), (392, 393), (391, 393), (394, 395), (394, 396), (396, 397), (395, 397), (398, 399), (398, 400), (399, 401)], [(0, 15, 16, 1), (1, 16, 17, 2), (2, 17, 18, 3), (3, 18, 19, 4), (4, 19, 20, 5), (5, 20, 21, 6), (6, 21, 22, 7), (23, 8, 361, 363), (8, 23, 24, 9), (9, 24, 25, 10), (10, 25, 26, 11), (11, 26, 27, 12), (12, 27, 28, 13), (13, 28, 29, 14), (14, 29, 15, 0), (15, 30, 31, 16), (16, 31, 32, 17), (17, 32, 33, 18), (18, 33, 34, 19), (19, 34, 35, 20), (20, 35, 36, 21), (21, 36, 37, 22), (53, 38, 365, 367), (23, 38, 39, 24), (24, 39, 40, 25), (25, 40, 41, 26), (26, 41, 42, 27), (27, 42, 43, 28), (28, 43, 44, 29), (29, 44, 30, 15), (30, 45, 46, 31), (31, 46, 47, 32), (32, 47, 48, 33), (33, 48, 49, 34), (34, 49, 50, 35), (35, 50, 51, 36), (36, 51, 52, 37), (113, 98, 373, 375), (38, 53, 54, 39), (39, 54, 55, 40), (40, 55, 56, 41), (41, 56, 57, 42), (42, 57, 58, 43), (43, 58, 59, 44), (44, 59, 45, 30), (45, 60, 61, 46), (46, 61, 62, 47), (47, 62, 63, 48), (48, 63, 64, 49), (49, 64, 65, 50), (50, 65, 66, 51), (51, 66, 67, 52), (53, 68, 69, 54), (54, 69, 70, 55), (55, 70, 71, 56), (56, 71, 72, 57), (57, 72, 73, 58), (58, 73, 74, 59), (59, 74, 60, 45), (60, 75, 76, 61), (61, 76, 77, 62), (62, 77, 78, 63), (63, 78, 79, 64), (64, 79, 80, 65), (65, 80, 81, 66), (66, 81, 82, 67), (173, 158, 381, 383), (68, 83, 84, 69), (69, 84, 85, 70), (70, 85, 86, 71), (71, 86, 87, 72), (72, 87, 88, 73), (73, 88, 89, 74), (74, 89, 75, 60), (75, 90, 91, 76), (76, 91, 92, 77), (77, 92, 93, 78), (78, 93, 94, 79), (79, 94, 95, 80), (80, 95, 96, 81), (81, 96, 97, 82), (83, 98, 99, 84), (84, 99, 100, 85), (85, 100, 101, 86), (86, 101, 102, 87), (87, 102, 103, 88), (88, 103, 104, 89), (89, 104, 90, 75), (90, 105, 106, 91), (91, 106, 107, 92), (92, 107, 108, 93), (93, 108, 109, 94), (94, 109, 110, 95), (95, 110, 111, 96), (96, 111, 112, 97), (233, 218, 389, 391), (98, 113, 114, 99), (99, 114, 115, 100), (100, 115, 116, 101), (101, 116, 117, 102), (102, 117, 118, 103), (103, 118, 119, 104), (104, 119, 105, 90), (105, 120, 121, 106), (106, 121, 122, 107), (107, 122, 123, 108), (108, 123, 124, 109), (109, 124, 125, 110), (110, 125, 126, 111), (111, 126, 127, 112), (37, 52, 366, 364), (113, 128, 129, 114), (114, 129, 130, 115), (115, 130, 131, 116), (116, 131, 132, 117), (117, 132, 133, 118), (118, 133, 134, 119), (119, 134, 120, 105), (120, 135, 136, 121), (121, 136, 137, 122), (122, 137, 138, 123), (123, 138, 139, 124), (124, 139, 140, 125), (125, 140, 141, 126), (126, 141, 142, 127), (293, 278, 397, 399), (128, 143, 144, 129), (129, 144, 145, 130), (130, 145, 146, 131), (131, 146, 147, 132), (132, 147, 148, 133), (133, 148, 149, 134), (134, 149, 135, 120), (135, 150, 151, 136), (136, 151, 152, 137), (137, 152, 153, 138), (138, 153, 154, 139), (139, 154, 155, 140), (140, 155, 156, 141), (141, 156, 157, 142), (97, 112, 374, 372), (143, 158, 159, 144), (144, 159, 160, 145), (145, 160, 161, 146), (146, 161, 162, 147), (147, 162, 163, 148), (148, 163, 164, 149), (149, 164, 150, 135), (150, 165, 166, 151), (151, 166, 167, 152), (152, 167, 168, 153), (153, 168, 169, 154), (154, 169, 170, 155), (155, 170, 171, 156), (156, 171, 172, 157), (7, 22, 362, 360), (158, 173, 174, 159), (159, 174, 175, 160), (160, 175, 176, 161), (161, 176, 177, 162), (162, 177, 178, 163), (163, 178, 179, 164), (164, 179, 165, 150), (165, 180, 181, 166), (166, 181, 182, 167), (167, 182, 183, 168), (168, 183, 184, 169), (169, 184, 185, 170), (170, 185, 186, 171), (171, 186, 187, 172), (353, 338, 405, 407), (173, 188, 189, 174), (174, 189, 190, 175), (175, 190, 191, 176), (176, 191, 192, 177), (177, 192, 193, 178), (178, 193, 194, 179), (179, 194, 180, 165), (180, 195, 196, 181), (181, 196, 197, 182), (182, 197, 198, 183), (183, 198, 199, 184), (184, 199, 200, 185), (185, 200, 201, 186), (186, 201, 202, 187), (157, 172, 382, 380), (188, 203, 204, 189), (189, 204, 205, 190), (190, 205, 206, 191), (191, 206, 207, 192), (192, 207, 208, 193), (193, 208, 209, 194), (194, 209, 195, 180), (195, 210, 211, 196), (196, 211, 212, 197), (197, 212, 213, 198), (198, 213, 214, 199), (199, 214, 215, 200), (200, 215, 216, 201), (201, 216, 217, 202), (203, 218, 219, 204), (204, 219, 220, 205), (205, 220, 221, 206), (206, 221, 222, 207), (207, 222, 223, 208), (208, 223, 224, 209), (209, 224, 210, 195), (210, 225, 226, 211), (211, 226, 227, 212), (212, 227, 228, 213), (213, 228, 229, 214), (214, 229, 230, 215), (215, 230, 231, 216), (216, 231, 232, 217), (218, 233, 234, 219), (219, 234, 235, 220), (220, 235, 236, 221), (221, 236, 237, 222), (222, 237, 238, 223), (223, 238, 239, 224), (224, 239, 225, 210), (225, 240, 241, 226), (226, 241, 242, 227), (227, 242, 243, 228), (228, 243, 244, 229), (229, 244, 245, 230), (230, 245, 246, 231), (231, 246, 247, 232), (217, 232, 390, 388), (233, 248, 249, 234), (234, 249, 250, 235), (235, 250, 251, 236), (236, 251, 252, 237), (237, 252, 253, 238), (238, 253, 254, 239), (239, 254, 240, 225), (240, 255, 256, 241), (241, 256, 257, 242), (242, 257, 258, 243), (243, 258, 259, 244), (244, 259, 260, 245), (245, 260, 261, 246), (246, 261, 262, 247), (248, 263, 264, 249), (249, 264, 265, 250), (250, 265, 266, 251), (251, 266, 267, 252), (252, 267, 268, 253), (253, 268, 269, 254), (254, 269, 255, 240), (255, 270, 271, 256), (256, 271, 272, 257), (257, 272, 273, 258), (258, 273, 274, 259), (259, 274, 275, 260), (260, 275, 276, 261), (261, 276, 277, 262), (277, 292, 398, 396), (263, 278, 279, 264), (264, 279, 280, 265), (265, 280, 281, 266), (266, 281, 282, 267), (267, 282, 283, 268), (268, 283, 284, 269), (269, 284, 270, 255), (270, 285, 286, 271), (271, 286, 287, 272), (272, 287, 288, 273), (273, 288, 289, 274), (274, 289, 290, 275), (275, 290, 291, 276), (276, 291, 292, 277), (278, 293, 294, 279), (279, 294, 295, 280), (280, 295, 296, 281), (281, 296, 297, 282), (282, 297, 298, 283), (283, 298, 299, 284), (284, 299, 285, 270), (285, 300, 301, 286), (286, 301, 302, 287), (287, 302, 303, 288), (288, 303, 304, 289), (289, 304, 305, 290), (290, 305, 306, 291), (291, 306, 307, 292), (337, 352, 406, 404), (293, 308, 309, 294), (294, 309, 310, 295), (295, 310, 311, 296), (296, 311, 312, 297), (297, 312, 313, 298), (298, 313, 314, 299), (299, 314, 300, 285), (300, 315, 316, 301), (301, 316, 317, 302), (302, 317, 318, 303), (303, 318, 319, 304), (304, 319, 320, 305), (305, 320, 321, 306), (306, 321, 322, 307), (308, 323, 324, 309), (309, 324, 325, 310), (310, 325, 326, 311), (311, 326, 327, 312), (312, 327, 328, 313), (313, 328, 329, 314), (314, 329, 315, 300), (315, 330, 331, 316), (316, 331, 332, 317), (317, 332, 333, 318), (318, 333, 334, 319), (319, 334, 335, 320), (320, 335, 336, 321), (321, 336, 337, 322), (323, 338, 339, 324), (324, 339, 340, 325), (325, 340, 341, 326), (326, 341, 342, 327), (327, 342, 343, 328), (328, 343, 344, 329), (329, 344, 330, 315), (330, 345, 346, 331), (331, 346, 347, 332), (332, 347, 348, 333), (333, 348, 349, 334), (334, 349, 350, 335), (335, 350, 351, 336), (336, 351, 352, 337), (338, 353, 354, 339), (339, 354, 355, 340), (340, 355, 356, 341), (341, 356, 357, 342), (342, 357, 358, 343), (343, 358, 359, 344), (344, 359, 345, 330), (345, 0, 1, 346), (346, 1, 2, 347), (347, 2, 3, 348), (348, 3, 4, 349), (349, 4, 5, 350), (350, 5, 6, 351), (351, 6, 7, 352), (353, 8, 9, 354), (354, 9, 10, 355), (355, 10, 11, 356), (356, 11, 12, 357), (357, 12, 13, 358), (358, 13, 14, 359), (359, 14, 0, 345), (360, 362, 363, 361), (362, 364, 365, 363), (364, 366, 367, 365), (400, 402, 403, 401), (402, 404, 405, 403), (404, 406, 407, 405), (406, 360, 361, 407), (307, 322, 402, 400), (247, 262, 394, 392), (187, 202, 386, 384), (127, 142, 378, 376), (323, 308, 401, 403), (67, 82, 370, 368), (263, 248, 393, 395), (203, 188, 385, 387), (143, 128, 377, 379), (83, 68, 369, 371), (8, 7, 360, 361), (37, 38, 23, 22), (67, 68, 53, 52)])
_uv = me_torus_001.uv_layers.new(name='UVMap')
_uv.uv.foreach_set('vector', [0.5, 0.5333, 0.5417, 0.5333, 0.5417, 0.6, 0.5, 0.6, 0.5, 0.6, 0.5417, 0.6, 0.5417, 0.6667, 0.5, 0.6667, 0.5, 0.6667, 0.5417, 0.6667, 0.5417, 0.7333, 0.5, 0.7333, 0.5, 0.7333, 0.5417, 0.7333, 0.5417, 0.8, 0.5, 0.8, 0.5, 0.8, 0.5417, 0.8, 0.5417, 0.8667, 0.5, 0.8667, 0.5, 0.8667, 0.5417, 0.8667, 0.5417, 0.9333, 0.5, 0.9333, 0.5, 0.9333, 0.5417, 0.9333, 0.5417, 1.0, 0.5, 1.0, 0.5417, 0.06667, 0.5, 0.06667, 0.5, 0.06667, 0.5417, 0.06667, 0.5, 0.06667, 0.5417, 0.06667, 0.5417, 0.1333, 0.5, 0.1333, 0.5, 0.1333, 0.5417, 0.1333, 0.5417, 0.2, 0.5, 0.2, 0.5, 0.2, 0.5417, 0.2, 0.5417, 0.2667, 0.5, 0.2667, 0.5, 0.2667, 0.5417, 0.2667, 0.5417, 0.3333, 0.5, 0.3333, 0.5, 0.3333, 0.5417, 0.3333, 0.5417, 0.4, 0.5, 0.4, 0.5, 0.4, 0.5417, 0.4, 0.5417, 0.4667, 0.5, 0.4667, 0.5, 0.4667, 0.5417, 0.4667, 0.5417, 0.5333, 0.5, 0.5333, 0.5417, 0.5333, 0.5833, 0.5333, 0.5833, 0.6, 0.5417, 0.6, 0.5417, 0.6, 0.5833, 0.6, 0.5833, 0.6667, 0.5417, 0.6667, 0.5417, 0.6667, 0.5833, 0.6667, 0.5833, 0.7333, 0.5417, 0.7333, 0.5417, 0.7333, 0.5833, 0.7333, 0.5833, 0.8, 0.5417, 0.8, 0.5417, 0.8, 0.5833, 0.8, 0.5833, 0.8667, 0.5417, 0.8667, 0.5417, 0.8667, 0.5833, 0.8667, 0.5833, 0.9333, 0.5417, 0.9333, 0.5417, 0.9333, 0.5833, 0.9333, 0.5833, 1.0, 0.5417, 1.0, 0.625, 0.06667, 0.5833, 0.06667, 0.5833, 0.06667, 0.625, 0.06667, 0.5417, 0.06667, 0.5833, 0.06667, 0.5833, 0.1333, 0.5417, 0.1333, 0.5417, 0.1333, 0.5833, 0.1333, 0.5833, 0.2, 0.5417, 0.2, 0.5417, 0.2, 0.5833, 0.2, 0.5833, 0.2667, 0.5417, 0.2667, 0.5417, 0.2667, 0.5833, 0.2667, 0.5833, 0.3333, 0.5417, 0.3333, 0.5417, 0.3333, 0.5833, 0.3333, 0.5833, 0.4, 0.5417, 0.4, 0.5417, 0.4, 0.5833, 0.4, 0.5833, 0.4667, 0.5417, 0.4667, 0.5417, 0.4667, 0.5833, 0.4667, 0.5833, 0.5333, 0.5417, 0.5333, 0.5833, 0.5333, 0.625, 0.5333, 0.625, 0.6, 0.5833, 0.6, 0.5833, 0.6, 0.625, 0.6, 0.625, 0.6667, 0.5833, 0.6667, 0.5833, 0.6667, 0.625, 0.6667, 0.625, 0.7333, 0.5833, 0.7333, 0.5833, 0.7333, 0.625, 0.7333, 0.625, 0.8, 0.5833, 0.8, 0.5833, 0.8, 0.625, 0.8, 0.625, 0.8667, 0.5833, 0.8667, 0.5833, 0.8667, 0.625, 0.8667, 0.625, 0.9333, 0.5833, 0.9333, 0.5833, 0.9333, 0.625, 0.9333, 0.625, 1.0, 0.5833, 1.0, 0.7917, 0.06667, 0.75, 0.06667, 0.75, 0.06667, 0.7917, 0.06667, 0.5833, 0.06667, 0.625, 0.06667, 0.625, 0.1333, 0.5833, 0.1333, 0.5833, 0.1333, 0.625, 0.1333, 0.625, 0.2, 0.5833, 0.2, 0.5833, 0.2, 0.625, 0.2, 0.625, 0.2667, 0.5833, 0.2667, 0.5833, 0.2667, 0.625, 0.2667, 0.625, 0.3333, 0.5833, 0.3333, 0.5833, 0.3333, 0.625, 0.3333, 0.625, 0.4, 0.5833, 0.4, 0.5833, 0.4, 0.625, 0.4, 0.625, 0.4667, 0.5833, 0.4667, 0.5833, 0.4667, 0.625, 0.4667, 0.625, 0.5333, 0.5833, 0.5333, 0.625, 0.5333, 0.6667, 0.5333, 0.6667, 0.6, 0.625, 0.6, 0.625, 0.6, 0.6667, 0.6, 0.6667, 0.6667, 0.625, 0.6667, 0.625, 0.6667, 0.6667, 0.6667, 0.6667, 0.7333, 0.625, 0.7333, 0.625, 0.7333, 0.6667, 0.7333, 0.6667, 0.8, 0.625, 0.8, 0.625, 0.8, 0.6667, 0.8, 0.6667, 0.8667, 0.625, 0.8667, 0.625, 0.8667, 0.6667, 0.8667, 0.6667, 0.9333, 0.625, 0.9333, 0.625, 0.9333, 0.6667, 0.9333, 0.6667, 1.0, 0.625, 1.0, 0.625, 0.06667, 0.6667, 0.06667, 0.6667, 0.1333, 0.625, 0.1333, 0.625, 0.1333, 0.6667, 0.1333, 0.6667, 0.2, 0.625, 0.2, 0.625, 0.2, 0.6667, 0.2, 0.6667, 0.2667, 0.625, 0.2667, 0.625, 0.2667, 0.6667, 0.2667, 0.6667, 0.3333, 0.625, 0.3333, 0.625, 0.3333, 0.6667, 0.3333, 0.6667, 0.4, 0.625, 0.4, 0.625, 0.4, 0.6667, 0.4, 0.6667, 0.4667, 0.625, 0.4667, 0.625, 0.4667, 0.6667, 0.4667, 0.6667, 0.5333, 0.625, 0.5333, 0.6667, 0.5333, 0.7083, 0.5333, 0.7083, 0.6, 0.6667, 0.6, 0.6667, 0.6, 0.7083, 0.6, 0.7083, 0.6667, 0.6667, 0.6667, 0.6667, 0.6667, 0.7083, 0.6667, 0.7083, 0.7333, 0.6667, 0.7333, 0.6667, 0.7333, 0.7083, 0.7333, 0.7083, 0.8, 0.6667, 0.8, 0.6667, 0.8, 0.7083, 0.8, 0.7083, 0.8667, 0.6667, 0.8667, 0.6667, 0.8667, 0.7083, 0.8667, 0.7083, 0.9333, 0.6667, 0.9333, 0.6667, 0.9333, 0.7083, 0.9333, 0.7083, 1.0, 0.6667, 1.0, 0.9583, 0.06667, 0.9167, 0.06667, 0.9167, 0.06667, 0.9583, 0.06667, 0.6667, 0.06667, 0.7083, 0.06667, 0.7083, 0.1333, 0.6667, 0.1333, 0.6667, 0.1333, 0.7083, 0.1333, 0.7083, 0.2, 0.6667, 0.2, 0.6667, 0.2, 0.7083, 0.2, 0.7083, 0.2667, 0.6667, 0.2667, 0.6667, 0.2667, 0.7083, 0.2667, 0.7083, 0.3333, 0.6667, 0.3333, 0.6667, 0.3333, 0.7083, 0.3333, 0.7083, 0.4, 0.6667, 0.4, 0.6667, 0.4, 0.7083, 0.4, 0.7083, 0.4667, 0.6667, 0.4667, 0.6667, 0.4667, 0.7083, 0.4667, 0.7083, 0.5333, 0.6667, 0.5333, 0.7083, 0.5333, 0.75, 0.5333, 0.75, 0.6, 0.7083, 0.6, 0.7083, 0.6, 0.75, 0.6, 0.75, 0.6667, 0.7083, 0.6667, 0.7083, 0.6667, 0.75, 0.6667, 0.75, 0.7333, 0.7083, 0.7333, 0.7083, 0.7333, 0.75, 0.7333, 0.75, 0.8, 0.7083, 0.8, 0.7083, 0.8, 0.75, 0.8, 0.75, 0.8667, 0.7083, 0.8667, 0.7083, 0.8667, 0.75, 0.8667, 0.75, 0.9333, 0.7083, 0.9333, 0.7083, 0.9333, 0.75, 0.9333, 0.75, 1.0, 0.7083, 1.0, 0.7083, 0.06667, 0.75, 0.06667, 0.75, 0.1333, 0.7083, 0.1333, 0.7083, 0.1333, 0.75, 0.1333, 0.75, 0.2, 0.7083, 0.2, 0.7083, 0.2, 0.75, 0.2, 0.75, 0.2667, 0.7083, 0.2667, 0.7083, 0.2667, 0.75, 0.2667, 0.75, 0.3333, 0.7083, 0.3333, 0.7083, 0.3333, 0.75, 0.3333, 0.75, 0.4, 0.7083, 0.4, 0.7083, 0.4, 0.75, 0.4, 0.75, 0.4667, 0.7083, 0.4667, 0.7083, 0.4667, 0.75, 0.4667, 0.75, 0.5333, 0.7083, 0.5333, 0.75, 0.5333, 0.7917, 0.5333, 0.7917, 0.6, 0.75, 0.6, 0.75, 0.6, 0.7917, 0.6, 0.7917, 0.6667, 0.75, 0.6667, 0.75, 0.6667, 0.7917, 0.6667, 0.7917, 0.7333, 0.75, 0.7333, 0.75, 0.7333, 0.7917, 0.7333, 0.7917, 0.8, 0.75, 0.8, 0.75, 0.8, 0.7917, 0.8, 0.7917, 0.8667, 0.75, 0.8667, 0.75, 0.8667, 0.7917, 0.8667, 0.7917, 0.9333, 0.75, 0.9333, 0.75, 0.9333, 0.7917, 0.9333, 0.7917, 1.0, 0.75, 1.0, 0.125, 0.06667, 0.08333, 0.06667, 0.08333, 0.06667, 0.125, 0.06667, 0.75, 0.06667, 0.7917, 0.06667, 0.7917, 0.1333, 0.75, 0.1333, 0.75, 0.1333, 0.7917, 0.1333, 0.7917, 0.2, 0.75, 0.2, 0.75, 0.2, 0.7917, 0.2, 0.7917, 0.2667, 0.75, 0.2667, 0.75, 0.2667, 0.7917, 0.2667, 0.7917, 0.3333, 0.75, 0.3333, 0.75, 0.3333, 0.7917, 0.3333, 0.7917, 0.4, 0.75, 0.4, 0.75, 0.4, 0.7917, 0.4, 0.7917, 0.4667, 0.75, 0.4667, 0.75, 0.4667, 0.7917, 0.4667, 0.7917, 0.5333, 0.75, 0.5333, 0.7917, 0.5333, 0.8333, 0.5333, 0.8333, 0.6, 0.7917, 0.6, 0.7917, 0.6, 0.8333, 0.6, 0.8333, 0.6667, 0.7917, 0.6667, 0.7917, 0.6667, 0.8333, 0.6667, 0.8333, 0.7333, 0.7917, 0.7333, 0.7917, 0.7333, 0.8333, 0.7333, 0.8333, 0.8, 0.7917, 0.8, 0.7917, 0.8, 0.8333, 0.8, 0.8333, 0.8667, 0.7917, 0.8667, 0.7917, 0.8667, 0.8333, 0.8667, 0.8333, 0.9333, 0.7917, 0.9333, 0.7917, 0.9333, 0.8333, 0.9333, 0.8333, 1.0, 0.7917, 1.0, 0.5833, 1.0, 0.625, 1.0, 0.625, 1.0, 0.5833, 1.0, 0.7917, 0.06667, 0.8333, 0.06667, 0.8333, 0.1333, 0.7917, 0.1333, 0.7917, 0.1333, 0.8333, 0.1333, 0.8333, 0.2, 0.7917, 0.2, 0.7917, 0.2, 0.8333, 0.2, 0.8333, 0.2667, 0.7917, 0.2667, 0.7917, 0.2667, 0.8333, 0.2667, 0.8333, 0.3333, 0.7917, 0.3333, 0.7917, 0.3333, 0.8333, 0.3333, 0.8333, 0.4, 0.7917, 0.4, 0.7917, 0.4, 0.8333, 0.4, 0.8333, 0.4667, 0.7917, 0.4667, 0.7917, 0.4667, 0.8333, 0.4667, 0.8333, 0.5333, 0.7917, 0.5333, 0.8333, 0.5333, 0.875, 0.5333, 0.875, 0.6, 0.8333, 0.6, 0.8333, 0.6, 0.875, 0.6, 0.875, 0.6667, 0.8333, 0.6667, 0.8333, 0.6667, 0.875, 0.6667, 0.875, 0.7333, 0.8333, 0.7333, 0.8333, 0.7333, 0.875, 0.7333, 0.875, 0.8, 0.8333, 0.8, 0.8333, 0.8, 0.875, 0.8, 0.875, 0.8667, 0.8333, 0.8667, 0.8333, 0.8667, 0.875, 0.8667, 0.875, 0.9333, 0.8333, 0.9333, 0.8333, 0.9333, 0.875, 0.9333, 0.875, 1.0, 0.8333, 1.0, 0.2917, 0.06667, 0.25, 0.06667, 0.25, 0.06667, 0.2917, 0.06667, 0.8333, 0.06667, 0.875, 0.06667, 0.875, 0.1333, 0.8333, 0.1333, 0.8333, 0.1333, 0.875, 0.1333, 0.875, 0.2, 0.8333, 0.2, 0.8333, 0.2, 0.875, 0.2, 0.875, 0.2667, 0.8333, 0.2667, 0.8333, 0.2667, 0.875, 0.2667, 0.875, 0.3333, 0.8333, 0.3333, 0.8333, 0.3333, 0.875, 0.3333, 0.875, 0.4, 0.8333, 0.4, 0.8333, 0.4, 0.875, 0.4, 0.875, 0.4667, 0.8333, 0.4667, 0.8333, 0.4667, 0.875, 0.4667, 0.875, 0.5333, 0.8333, 0.5333, 0.875, 0.5333, 0.9167, 0.5333, 0.9167, 0.6, 0.875, 0.6, 0.875, 0.6, 0.9167, 0.6, 0.9167, 0.6667, 0.875, 0.6667, 0.875, 0.6667, 0.9167, 0.6667, 0.9167, 0.7333, 0.875, 0.7333, 0.875, 0.7333, 0.9167, 0.7333, 0.9167, 0.8, 0.875, 0.8, 0.875, 0.8, 0.9167, 0.8, 0.9167, 0.8667, 0.875, 0.8667, 0.875, 0.8667, 0.9167, 0.8667, 0.9167, 0.9333, 0.875, 0.9333, 0.875, 0.9333, 0.9167, 0.9333, 0.9167, 1.0, 0.875, 1.0, 0.75, 1.0, 0.7917, 1.0, 0.7917, 1.0, 0.75, 1.0, 0.875, 0.06667, 0.9167, 0.06667, 0.9167, 0.1333, 0.875, 0.1333, 0.875, 0.1333, 0.9167, 0.1333, 0.9167, 0.2, 0.875, 0.2, 0.875, 0.2, 0.9167, 0.2, 0.9167, 0.2667, 0.875, 0.2667, 0.875, 0.2667, 0.9167, 0.2667, 0.9167, 0.3333, 0.875, 0.3333, 0.875, 0.3333, 0.9167, 0.3333, 0.9167, 0.4, 0.875, 0.4, 0.875, 0.4, 0.9167, 0.4, 0.9167, 0.4667, 0.875, 0.4667, 0.875, 0.4667, 0.9167, 0.4667, 0.9167, 0.5333, 0.875, 0.5333, 0.9167, 0.5333, 0.9583, 0.5333, 0.9583, 0.6, 0.9167, 0.6, 0.9167, 0.6, 0.9583, 0.6, 0.9583, 0.6667, 0.9167, 0.6667, 0.9167, 0.6667, 0.9583, 0.6667, 0.9583, 0.7333, 0.9167, 0.7333, 0.9167, 0.7333, 0.9583, 0.7333, 0.9583, 0.8, 0.9167, 0.8, 0.9167, 0.8, 0.9583, 0.8, 0.9583, 0.8667, 0.9167, 0.8667, 0.9167, 0.8667, 0.9583, 0.8667, 0.9583, 0.9333, 0.9167, 0.9333, 0.9167, 0.9333, 0.9583, 0.9333, 0.9583, 1.0, 0.9167, 1.0, 0.5, 1.0, 0.5417, 1.0, 0.5417, 1.0, 0.5, 1.0, 0.9167, 0.06667, 0.9583, 0.06667, 0.9583, 0.1333, 0.9167, 0.1333, 0.9167, 0.1333, 0.9583, 0.1333, 0.9583, 0.2, 0.9167, 0.2, 0.9167, 0.2, 0.9583, 0.2, 0.9583, 0.2667, 0.9167, 0.2667, 0.9167, 0.2667, 0.9583, 0.2667, 0.9583, 0.3333, 0.9167, 0.3333, 0.9167, 0.3333, 0.9583, 0.3333, 0.9583, 0.4, 0.9167, 0.4, 0.9167, 0.4, 0.9583, 0.4, 0.9583, 0.4667, 0.9167, 0.4667, 0.9167, 0.4667, 0.9583, 0.4667, 0.9583, 0.5333, 0.9167, 0.5333, 0.9583, 0.5333, 1.0, 0.5333, 1.0, 0.6, 0.9583, 0.6, 0.9583, 0.6, 1.0, 0.6, 1.0, 0.6667, 0.9583, 0.6667, 0.9583, 0.6667, 1.0, 0.6667, 1.0, 0.7333, 0.9583, 0.7333, 0.9583, 0.7333, 1.0, 0.7333, 1.0, 0.8, 0.9583, 0.8, 0.9583, 0.8, 1.0, 0.8, 1.0, 0.8667, 0.9583, 0.8667, 0.9583, 0.8667, 1.0, 0.8667, 1.0, 0.9333, 0.9583, 0.9333, 0.9583, 0.9333, 1.0, 0.9333, 1.0, 1.0, 0.9583, 1.0, 0.4583, 0.06667, 0.4167, 0.06667, 0.4167, 0.06667, 0.4583, 0.06667, 0.9583, 0.06667, 1.0, 0.06667, 1.0, 0.1333, 0.9583, 0.1333, 0.9583, 0.1333, 1.0, 0.1333, 1.0, 0.2, 0.9583, 0.2, 0.9583, 0.2, 1.0, 0.2, 1.0, 0.2667, 0.9583, 0.2667, 0.9583, 0.2667, 1.0, 0.2667, 1.0, 0.3333, 0.9583, 0.3333, 0.9583, 0.3333, 1.0, 0.3333, 1.0, 0.4, 0.9583, 0.4, 0.9583, 0.4, 1.0, 0.4, 1.0, 0.4667, 0.9583, 0.4667, 0.9583, 0.4667, 1.0, 0.4667, 1.0, 0.5333, 0.9583, 0.5333, -4.441e-16, 0.5333, 0.04167, 0.5333, 0.04167, 0.6, -4.441e-16, 0.6, -4.441e-16, 0.6, 0.04167, 0.6, 0.04167, 0.6667, -4.441e-16, 0.6667, -4.441e-16, 0.6667, 0.04167, 0.6667, 0.04167, 0.7333, -4.441e-16, 0.7333, -4.441e-16, 0.7333, 0.04167, 0.7333, 0.04167, 0.8, -4.441e-16, 0.8, -4.441e-16, 0.8, 0.04167, 0.8, 0.04167, 0.8667, -4.441e-16, 0.8667, -4.441e-16, 0.8667, 0.04167, 0.8667, 0.04167, 0.9333, -4.441e-16, 0.9333, -4.441e-16, 0.9333, 0.04167, 0.9333, 0.04167, 1.0, -4.441e-16, 1.0, 0.9167, 1.0, 0.9583, 1.0, 0.9583, 1.0, 0.9167, 1.0, -4.441e-16, 0.06667, 0.04167, 0.06667, 0.04167, 0.1333, -4.441e-16, 0.1333, -4.441e-16, 0.1333, 0.04167, 0.1333, 0.04167, 0.2, -4.441e-16, 0.2, -4.441e-16, 0.2, 0.04167, 0.2, 0.04167, 0.2667, -4.441e-16, 0.2667, -4.441e-16, 0.2667, 0.04167, 0.2667, 0.04167, 0.3333, -4.441e-16, 0.3333, -4.441e-16, 0.3333, 0.04167, 0.3333, 0.04167, 0.4, -4.441e-16, 0.4, -4.441e-16, 0.4, 0.04167, 0.4, 0.04167, 0.4667, -4.441e-16, 0.4667, -4.441e-16, 0.4667, 0.04167, 0.4667, 0.04167, 0.5333, -4.441e-16, 0.5333, 0.04167, 0.5333, 0.08333, 0.5333, 0.08333, 0.6, 0.04167, 0.6, 0.04167, 0.6, 0.08333, 0.6, 0.08333, 0.6667, 0.04167, 0.6667, 0.04167, 0.6667, 0.08333, 0.6667, 0.08333, 0.7333, 0.04167, 0.7333, 0.04167, 0.7333, 0.08333, 0.7333, 0.08333, 0.8, 0.04167, 0.8, 0.04167, 0.8, 0.08333, 0.8, 0.08333, 0.8667, 0.04167, 0.8667, 0.04167, 0.8667, 0.08333, 0.8667, 0.08333, 0.9333, 0.04167, 0.9333, 0.04167, 0.9333, 0.08333, 0.9333, 0.08333, 1.0, 0.04167, 1.0, 0.04167, 0.06667, 0.08333, 0.06667, 0.08333, 0.1333, 0.04167, 0.1333, 0.04167, 0.1333, 0.08333, 0.1333, 0.08333, 0.2, 0.04167, 0.2, 0.04167, 0.2, 0.08333, 0.2, 0.08333, 0.2667, 0.04167, 0.2667, 0.04167, 0.2667, 0.08333, 0.2667, 0.08333, 0.3333, 0.04167, 0.3333, 0.04167, 0.3333, 0.08333, 0.3333, 0.08333, 0.4, 0.04167, 0.4, 0.04167, 0.4, 0.08333, 0.4, 0.08333, 0.4667, 0.04167, 0.4667, 0.04167, 0.4667, 0.08333, 0.4667, 0.08333, 0.5333, 0.04167, 0.5333, 0.08333, 0.5333, 0.125, 0.5333, 0.125, 0.6, 0.08333, 0.6, 0.08333, 0.6, 0.125, 0.6, 0.125, 0.6667, 0.08333, 0.6667, 0.08333, 0.6667, 0.125, 0.6667, 0.125, 0.7333, 0.08333, 0.7333, 0.08333, 0.7333, 0.125, 0.7333, 0.125, 0.8, 0.08333, 0.8, 0.08333, 0.8, 0.125, 0.8, 0.125, 0.8667, 0.08333, 0.8667, 0.08333, 0.8667, 0.125, 0.8667, 0.125, 0.9333, 0.08333, 0.9333, 0.08333, 0.9333, 0.125, 0.9333, 0.125, 1.0, 0.08333, 1.0, 0.08333, 0.06667, 0.125, 0.06667, 0.125, 0.1333, 0.08333, 0.1333, 0.08333, 0.1333, 0.125, 0.1333, 0.125, 0.2, 0.08333, 0.2, 0.08333, 0.2, 0.125, 0.2, 0.125, 0.2667, 0.08333, 0.2667, 0.08333, 0.2667, 0.125, 0.2667, 0.125, 0.3333, 0.08333, 0.3333, 0.08333, 0.3333, 0.125, 0.3333, 0.125, 0.4, 0.08333, 0.4, 0.08333, 0.4, 0.125, 0.4, 0.125, 0.4667, 0.08333, 0.4667, 0.08333, 0.4667, 0.125, 0.4667, 0.125, 0.5333, 0.08333, 0.5333, 0.125, 0.5333, 0.1667, 0.5333, 0.1667, 0.6, 0.125, 0.6, 0.125, 0.6, 0.1667, 0.6, 0.1667, 0.6667, 0.125, 0.6667, 0.125, 0.6667, 0.1667, 0.6667, 0.1667, 0.7333, 0.125, 0.7333, 0.125, 0.7333, 0.1667, 0.7333, 0.1667, 0.8, 0.125, 0.8, 0.125, 0.8, 0.1667, 0.8, 0.1667, 0.8667, 0.125, 0.8667, 0.125, 0.8667, 0.1667, 0.8667, 0.1667, 0.9333, 0.125, 0.9333, 0.125, 0.9333, 0.1667, 0.9333, 0.1667, 1.0, 0.125, 1.0, 0.08333, 1.0, 0.125, 1.0, 0.125, 1.0, 0.08333, 1.0, 0.125, 0.06667, 0.1667, 0.06667, 0.1667, 0.1333, 0.125, 0.1333, 0.125, 0.1333, 0.1667, 0.1333, 0.1667, 0.2, 0.125, 0.2, 0.125, 0.2, 0.1667, 0.2, 0.1667, 0.2667, 0.125, 0.2667, 0.125, 0.2667, 0.1667, 0.2667, 0.1667, 0.3333, 0.125, 0.3333, 0.125, 0.3333, 0.1667, 0.3333, 0.1667, 0.4, 0.125, 0.4, 0.125, 0.4, 0.1667, 0.4, 0.1667, 0.4667, 0.125, 0.4667, 0.125, 0.4667, 0.1667, 0.4667, 0.1667, 0.5333, 0.125, 0.5333, 0.1667, 0.5333, 0.2083, 0.5333, 0.2083, 0.6, 0.1667, 0.6, 0.1667, 0.6, 0.2083, 0.6, 0.2083, 0.6667, 0.1667, 0.6667, 0.1667, 0.6667, 0.2083, 0.6667, 0.2083, 0.7333, 0.1667, 0.7333, 0.1667, 0.7333, 0.2083, 0.7333, 0.2083, 0.8, 0.1667, 0.8, 0.1667, 0.8, 0.2083, 0.8, 0.2083, 0.8667, 0.1667, 0.8667, 0.1667, 0.8667, 0.2083, 0.8667, 0.2083, 0.9333, 0.1667, 0.9333, 0.1667, 0.9333, 0.2083, 0.9333, 0.2083, 1.0, 0.1667, 1.0, 0.1667, 0.06667, 0.2083, 0.06667, 0.2083, 0.1333, 0.1667, 0.1333, 0.1667, 0.1333, 0.2083, 0.1333, 0.2083, 0.2, 0.1667, 0.2, 0.1667, 0.2, 0.2083, 0.2, 0.2083, 0.2667, 0.1667, 0.2667, 0.1667, 0.2667, 0.2083, 0.2667, 0.2083, 0.3333, 0.1667, 0.3333, 0.1667, 0.3333, 0.2083, 0.3333, 0.2083, 0.4, 0.1667, 0.4, 0.1667, 0.4, 0.2083, 0.4, 0.2083, 0.4667, 0.1667, 0.4667, 0.1667, 0.4667, 0.2083, 0.4667, 0.2083, 0.5333, 0.1667, 0.5333, 0.2083, 0.5333, 0.25, 0.5333, 0.25, 0.6, 0.2083, 0.6, 0.2083, 0.6, 0.25, 0.6, 0.25, 0.6667, 0.2083, 0.6667, 0.2083, 0.6667, 0.25, 0.6667, 0.25, 0.7333, 0.2083, 0.7333, 0.2083, 0.7333, 0.25, 0.7333, 0.25, 0.8, 0.2083, 0.8, 0.2083, 0.8, 0.25, 0.8, 0.25, 0.8667, 0.2083, 0.8667, 0.2083, 0.8667, 0.25, 0.8667, 0.25, 0.9333, 0.2083, 0.9333, 0.2083, 0.9333, 0.25, 0.9333, 0.25, 1.0, 0.2083, 1.0, 0.25, 1.0, 0.2917, 1.0, 0.2917, 1.0, 0.25, 1.0, 0.2083, 0.06667, 0.25, 0.06667, 0.25, 0.1333, 0.2083, 0.1333, 0.2083, 0.1333, 0.25, 0.1333, 0.25, 0.2, 0.2083, 0.2, 0.2083, 0.2, 0.25, 0.2, 0.25, 0.2667, 0.2083, 0.2667, 0.2083, 0.2667, 0.25, 0.2667, 0.25, 0.3333, 0.2083, 0.3333, 0.2083, 0.3333, 0.25, 0.3333, 0.25, 0.4, 0.2083, 0.4, 0.2083, 0.4, 0.25, 0.4, 0.25, 0.4667, 0.2083, 0.4667, 0.2083, 0.4667, 0.25, 0.4667, 0.25, 0.5333, 0.2083, 0.5333, 0.25, 0.5333, 0.2917, 0.5333, 0.2917, 0.6, 0.25, 0.6, 0.25, 0.6, 0.2917, 0.6, 0.2917, 0.6667, 0.25, 0.6667, 0.25, 0.6667, 0.2917, 0.6667, 0.2917, 0.7333, 0.25, 0.7333, 0.25, 0.7333, 0.2917, 0.7333, 0.2917, 0.8, 0.25, 0.8, 0.25, 0.8, 0.2917, 0.8, 0.2917, 0.8667, 0.25, 0.8667, 0.25, 0.8667, 0.2917, 0.8667, 0.2917, 0.9333, 0.25, 0.9333, 0.25, 0.9333, 0.2917, 0.9333, 0.2917, 1.0, 0.25, 1.0, 0.25, 0.06667, 0.2917, 0.06667, 0.2917, 0.1333, 0.25, 0.1333, 0.25, 0.1333, 0.2917, 0.1333, 0.2917, 0.2, 0.25, 0.2, 0.25, 0.2, 0.2917, 0.2, 0.2917, 0.2667, 0.25, 0.2667, 0.25, 0.2667, 0.2917, 0.2667, 0.2917, 0.3333, 0.25, 0.3333, 0.25, 0.3333, 0.2917, 0.3333, 0.2917, 0.4, 0.25, 0.4, 0.25, 0.4, 0.2917, 0.4, 0.2917, 0.4667, 0.25, 0.4667, 0.25, 0.4667, 0.2917, 0.4667, 0.2917, 0.5333, 0.25, 0.5333, 0.2917, 0.5333, 0.3333, 0.5333, 0.3333, 0.6, 0.2917, 0.6, 0.2917, 0.6, 0.3333, 0.6, 0.3333, 0.6667, 0.2917, 0.6667, 0.2917, 0.6667, 0.3333, 0.6667, 0.3333, 0.7333, 0.2917, 0.7333, 0.2917, 0.7333, 0.3333, 0.7333, 0.3333, 0.8, 0.2917, 0.8, 0.2917, 0.8, 0.3333, 0.8, 0.3333, 0.8667, 0.2917, 0.8667, 0.2917, 0.8667, 0.3333, 0.8667, 0.3333, 0.9333, 0.2917, 0.9333, 0.2917, 0.9333, 0.3333, 0.9333, 0.3333, 1.0, 0.2917, 1.0, 0.4167, 1.0, 0.4583, 1.0, 0.4583, 1.0, 0.4167, 1.0, 0.2917, 0.06667, 0.3333, 0.06667, 0.3333, 0.1333, 0.2917, 0.1333, 0.2917, 0.1333, 0.3333, 0.1333, 0.3333, 0.2, 0.2917, 0.2, 0.2917, 0.2, 0.3333, 0.2, 0.3333, 0.2667, 0.2917, 0.2667, 0.2917, 0.2667, 0.3333, 0.2667, 0.3333, 0.3333, 0.2917, 0.3333, 0.2917, 0.3333, 0.3333, 0.3333, 0.3333, 0.4, 0.2917, 0.4, 0.2917, 0.4, 0.3333, 0.4, 0.3333, 0.4667, 0.2917, 0.4667, 0.2917, 0.4667, 0.3333, 0.4667, 0.3333, 0.5333, 0.2917, 0.5333, 0.3333, 0.5333, 0.375, 0.5333, 0.375, 0.6, 0.3333, 0.6, 0.3333, 0.6, 0.375, 0.6, 0.375, 0.6667, 0.3333, 0.6667, 0.3333, 0.6667, 0.375, 0.6667, 0.375, 0.7333, 0.3333, 0.7333, 0.3333, 0.7333, 0.375, 0.7333, 0.375, 0.8, 0.3333, 0.8, 0.3333, 0.8, 0.375, 0.8, 0.375, 0.8667, 0.3333, 0.8667, 0.3333, 0.8667, 0.375, 0.8667, 0.375, 0.9333, 0.3333, 0.9333, 0.3333, 0.9333, 0.375, 0.9333, 0.375, 1.0, 0.3333, 1.0, 0.3333, 0.06667, 0.375, 0.06667, 0.375, 0.1333, 0.3333, 0.1333, 0.3333, 0.1333, 0.375, 0.1333, 0.375, 0.2, 0.3333, 0.2, 0.3333, 0.2, 0.375, 0.2, 0.375, 0.2667, 0.3333, 0.2667, 0.3333, 0.2667, 0.375, 0.2667, 0.375, 0.3333, 0.3333, 0.3333, 0.3333, 0.3333, 0.375, 0.3333, 0.375, 0.4, 0.3333, 0.4, 0.3333, 0.4, 0.375, 0.4, 0.375, 0.4667, 0.3333, 0.4667, 0.3333, 0.4667, 0.375, 0.4667, 0.375, 0.5333, 0.3333, 0.5333, 0.375, 0.5333, 0.4167, 0.5333, 0.4167, 0.6, 0.375, 0.6, 0.375, 0.6, 0.4167, 0.6, 0.4167, 0.6667, 0.375, 0.6667, 0.375, 0.6667, 0.4167, 0.6667, 0.4167, 0.7333, 0.375, 0.7333, 0.375, 0.7333, 0.4167, 0.7333, 0.4167, 0.8, 0.375, 0.8, 0.375, 0.8, 0.4167, 0.8, 0.4167, 0.8667, 0.375, 0.8667, 0.375, 0.8667, 0.4167, 0.8667, 0.4167, 0.9333, 0.375, 0.9333, 0.375, 0.9333, 0.4167, 0.9333, 0.4167, 1.0, 0.375, 1.0, 0.375, 0.06667, 0.4167, 0.06667, 0.4167, 0.1333, 0.375, 0.1333, 0.375, 0.1333, 0.4167, 0.1333, 0.4167, 0.2, 0.375, 0.2, 0.375, 0.2, 0.4167, 0.2, 0.4167, 0.2667, 0.375, 0.2667, 0.375, 0.2667, 0.4167, 0.2667, 0.4167, 0.3333, 0.375, 0.3333, 0.375, 0.3333, 0.4167, 0.3333, 0.4167, 0.4, 0.375, 0.4, 0.375, 0.4, 0.4167, 0.4, 0.4167, 0.4667, 0.375, 0.4667, 0.375, 0.4667, 0.4167, 0.4667, 0.4167, 0.5333, 0.375, 0.5333, 0.4167, 0.5333, 0.4583, 0.5333, 0.4583, 0.6, 0.4167, 0.6, 0.4167, 0.6, 0.4583, 0.6, 0.4583, 0.6667, 0.4167, 0.6667, 0.4167, 0.6667, 0.4583, 0.6667, 0.4583, 0.7333, 0.4167, 0.7333, 0.4167, 0.7333, 0.4583, 0.7333, 0.4583, 0.8, 0.4167, 0.8, 0.4167, 0.8, 0.4583, 0.8, 0.4583, 0.8667, 0.4167, 0.8667, 0.4167, 0.8667, 0.4583, 0.8667, 0.4583, 0.9333, 0.4167, 0.9333, 0.4167, 0.9333, 0.4583, 0.9333, 0.4583, 1.0, 0.4167, 1.0, 0.4167, 0.06667, 0.4583, 0.06667, 0.4583, 0.1333, 0.4167, 0.1333, 0.4167, 0.1333, 0.4583, 0.1333, 0.4583, 0.2, 0.4167, 0.2, 0.4167, 0.2, 0.4583, 0.2, 0.4583, 0.2667, 0.4167, 0.2667, 0.4167, 0.2667, 0.4583, 0.2667, 0.4583, 0.3333, 0.4167, 0.3333, 0.4167, 0.3333, 0.4583, 0.3333, 0.4583, 0.4, 0.4167, 0.4, 0.4167, 0.4, 0.4583, 0.4, 0.4583, 0.4667, 0.4167, 0.4667, 0.4167, 0.4667, 0.4583, 0.4667, 0.4583, 0.5333, 0.4167, 0.5333, 0.4583, 0.5333, 0.5, 0.5333, 0.5, 0.6, 0.4583, 0.6, 0.4583, 0.6, 0.5, 0.6, 0.5, 0.6667, 0.4583, 0.6667, 0.4583, 0.6667, 0.5, 0.6667, 0.5, 0.7333, 0.4583, 0.7333, 0.4583, 0.7333, 0.5, 0.7333, 0.5, 0.8, 0.4583, 0.8, 0.4583, 0.8, 0.5, 0.8, 0.5, 0.8667, 0.4583, 0.8667, 0.4583, 0.8667, 0.5, 0.8667, 0.5, 0.9333, 0.4583, 0.9333, 0.4583, 0.9333, 0.5, 0.9333, 0.5, 1.0, 0.4583, 1.0, 0.4583, 0.06667, 0.5, 0.06667, 0.5, 0.1333, 0.4583, 0.1333, 0.4583, 0.1333, 0.5, 0.1333, 0.5, 0.2, 0.4583, 0.2, 0.4583, 0.2, 0.5, 0.2, 0.5, 0.2667, 0.4583, 0.2667, 0.4583, 0.2667, 0.5, 0.2667, 0.5, 0.3333, 0.4583, 0.3333, 0.4583, 0.3333, 0.5, 0.3333, 0.5, 0.4, 0.4583, 0.4, 0.4583, 0.4, 0.5, 0.4, 0.5, 0.4667, 0.4583, 0.4667, 0.4583, 0.4667, 0.5, 0.4667, 0.5, 0.5333, 0.4583, 0.5333, 0.5, -1.11e-16, 0.5417, -1.11e-16, 0.5417, 0.06667, 0.5, 0.06667, 0.5417, -1.11e-16, 0.5833, -1.11e-16, 0.5833, 0.06667, 0.5417, 0.06667, 0.5833, -1.11e-16, 0.625, -1.11e-16, 0.625, 0.06667, 0.5833, 0.06667, 0.3333, -1.11e-16, 0.375, -1.11e-16, 0.375, 0.06667, 0.3333, 0.06667, 0.375, -1.11e-16, 0.4167, -1.11e-16, 0.4167, 0.06667, 0.375, 0.06667, 0.4167, -1.11e-16, 0.4583, -1.11e-16, 0.4583, 0.06667, 0.4167, 0.06667, 0.4583, -1.11e-16, 0.5, -1.11e-16, 0.5, 0.06667, 0.4583, 0.06667, 0.3333, 1.0, 0.375, 1.0, 0.375, 1.0, 0.3333, 1.0, 0.1667, 1.0, 0.2083, 1.0, 0.2083, 1.0, 0.1667, 1.0, -4.441e-16, 1.0, 0.04167, 1.0, 0.04167, 1.0, -4.441e-16, 1.0, 0.8333, 1.0, 0.875, 1.0, 0.875, 1.0, 0.8333, 1.0, 0.375, 0.06667, 0.3333, 0.06667, 0.3333, 0.06667, 0.375, 0.06667, 0.6667, 1.0, 0.7083, 1.0, 0.7083, 1.0, 0.6667, 1.0, 0.2083, 0.06667, 0.1667, 0.06667, 0.1667, 0.06667, 0.2083, 0.06667, 0.04167, 0.06667, -4.441e-16, 0.06667, -4.441e-16, 0.06667, 0.04167, 0.06667, 0.875, 0.06667, 0.8333, 0.06667, 0.8333, 0.06667, 0.875, 0.06667, 0.7083, 0.06667, 0.6667, 0.06667, 0.6667, 0.06667, 0.7083, 0.06667, 0.5, 0.06667, 0.5, 1.0, 0.5, 1.0, 0.5, 0.06667, 0.5833, 1.0, 0.5833, 0.06667, 0.5417, 0.06667, 0.5417, 1.0, 0.6667, 1.0, 0.6667, 0.06667, 0.625, 0.06667, 0.625, 1.0])
me_torus_001.update()
me_plane = bpy.data.meshes.new('Plane')
me_plane.from_pydata([(-0.06267, 0.9514, 0.2005), (-0.1735, 0.07292, -0.1328), (-0.1037, 0.95, 0.2), (-0.1878, 0.07154, -0.1333), (-0.3966, 0.95, 0.2), (-0.4203, 0.946, 0.1985), (-0.244, 0.07411, -0.1324), (-0.225, 0.07154, -0.1333), (-0.1556, 0.4073, -0.005923), (-0.1598, 0.3904, -0.01232), (-0.2905, 0.4068, -0.006106), (-0.2822, 0.3904, -0.01232)], [], [(1, 3, 9, 8, 2, 0), (7, 6, 5, 4, 10, 11), (9, 11, 10, 8)])
_uv = me_plane.uv_layers.new(name='UVMap')
_uv.uv.foreach_set('vector', [0.0, 0.0, 0.0, 0.0, 0.0, 0.0, 0.0, 0.0, 0.0, 0.0, 0.0, 0.0, 0.0, 0.0, 0.0, 0.0, 0.0, 0.0, 0.0, 0.0, 0.0, 0.0, 0.0, 0.0, 0.0, 0.0, 0.0, 0.0, 0.0, 0.0, 0.0, 0.0])
me_plane.update()
me_plane_001 = bpy.data.meshes.new('Plane.001')
me_plane_001.from_pydata([(0.01388, 0.25, -0.2483), (0.09356, 0.06605, -0.07833), (-9.313e-10, 0.25, -0.2483), (0.0793, 0.06467, -0.07833), (3.912e-05, 0.25, -0.2483), (-0.0136, 0.25, -0.2483), (-0.194, 0.05989, -0.07833), (-0.1804, 0.05732, -0.07833), (0.04158, 0.16, -0.1683), (0.04372, 0.15, -0.1583), (-0.08295, 0.16, -0.1683), (-0.08901, 0.15, -0.1583)], [], [(1, 3, 9, 8, 2, 0), (7, 6, 5, 4, 10, 11), (9, 11, 10, 8)])
_uv = me_plane_001.uv_layers.new(name='UVMap')
_uv.uv.foreach_set('vector', [0.0, 0.0, 0.0, 0.0, 0.0, 0.0, 0.0, 0.0, 0.0, 0.0, 0.0, 0.0, 0.0, 0.0, 0.0, 0.0, 0.0, 0.0, 0.0, 0.0, 0.0, 0.0, 0.0, 0.0, 0.0, 0.0, 0.0, 0.0, 0.0, 0.0, 0.0, 0.0])
me_plane_001.update()
me_plane_002 = bpy.data.meshes.new('Plane.002')
me_plane_002.from_pydata([(0.01388, 0.25, -0.2483), (0.1459, 0.0, -0.07833), (-0.01389, 0.25, -0.2483), (0.1316, 0.0, -0.07833), (-0.01385, 0.25, -0.2483), (-0.194, 0.0, -0.09633), (-0.1804, 0.0, -0.09633), (-0.02775, 0.0, -0.1583), (-0.01388, 0.0, -0.1483), (0.0, 0.0, -0.1583), (-0.01389, -0.25, -0.2483), (0.01388, -0.25, -0.2483)], [], [(1, 9, 8, 3), (6, 8, 7, 5), (0, 2, 7, 9), (9, 7, 10, 11), (9, 7, 8)])
_uv = me_plane_002.uv_layers.new(name='UVMap')
_uv.uv.foreach_set('vector', [0.0, 0.0, 0.0, 0.0, 0.0, 0.0, 0.0, 0.0, 0.0, 0.0, 0.0, 0.0, 0.0, 0.0, 0.0, 0.0, 0.0, 0.0, 0.0, 0.0, 0.0, 0.0, 0.0, 0.0, 0.0, 0.0, 0.0, 0.0, 0.0, 0.0, 0.0, 0.0, 0.0, 0.0, 0.0, 0.0, 0.0, 0.0])
me_plane_002.update()
me_vert_006 = bpy.data.meshes.new('Vert.006')
me_vert_006.from_pydata([(-0.463, 0.1178, 0.1804), (-0.3417, 0.1181, 0.2214), (-0.3365, 0.1178, 0.1804), (0.01662, 2.712e-08, 0.2018), (-0.02553, 2.455e-08, 0.1827), (0.003103, 2.541e-08, 0.1891), (0.01662, 1.383, 0.2018), (-0.02553, 1.383, 0.1827), (0.003103, 1.383, 0.1891), (-0.463, 0.761, 0.1798), (-0.3417, 0.7613, 0.2209), (-0.3365, 0.761, 0.1798)], [], [(1, 0, 2), (10, 11, 9), (1, 2, 11, 10), (2, 0, 9, 11), (0, 1, 10, 9)])
me_vert_006.materials.append(mat_material_004)
me_vert_006.update()
me_vert_008 = bpy.data.meshes.new('Vert.008')
me_vert_008.from_pydata([(-0.003313, 0.0, 0.0), (0.122, -2.216e-10, -0.001649), (0.09234, 6.868e-09, 0.05112), (0.04782, 1.13e-08, 0.0841), (-0.02473, 1.086e-08, 0.0808), (-0.06761, 5.539e-09, 0.04122), (-0.1107, -4.79e-09, -0.03565), (-0.1352, -1.36e-08, -0.1013), (-0.1465, -2.295e-08, -0.1708), (-0.1385, -3.248e-08, -0.2417), (-0.1041, -3.8e-08, -0.2828), (-0.04972, -4.121e-08, -0.3067), (-0.005316, -4.192e-08, -0.312), (-0.00242, 0.006993, 0.0004426), (0.1096, 0.006993, -0.001206), (0.08771, 0.006993, 0.04899), (0.04589, 0.006993, 0.07979), (-0.01804, 0.006993, 0.05859), (-0.04888, 0.006993, 0.02098), (-0.06941, 0.006993, -0.03659), (-0.08132, 0.006993, -0.1008), (-0.09192, 0.006993, -0.1704), (-0.08758, 0.006993, -0.2413), (-0.06824, 0.006993, -0.2824), (-0.04882, 0.006993, -0.3062), (-0.004422, 0.006993, -0.3115)], [], [(10, 23, 24, 11), (3, 16, 17, 4), (25, 12, 11, 24), (4, 17, 18, 5), (5, 18, 19, 6), (0, 12, 25, 13), (6, 19, 20, 7), (7, 20, 21, 8), (0, 13, 14, 1), (8, 21, 22, 9), (1, 14, 15, 2), (9, 22, 23, 10), (2, 15, 16, 3), (19, 18, 13), (17, 16, 13), (15, 13, 16), (14, 13, 15), (17, 13, 18), (24, 13, 25), (23, 13, 24), (22, 13, 23), (21, 13, 22), (20, 13, 21), (19, 13, 20)])
me_vert_008.materials.append(mat_material_003)
me_vert_008.update()
me_vert_010 = bpy.data.meshes.new('Vert.010')
me_vert_010.from_pydata([(-1.206, 0.03558, 0.1429), (-1.246, 0.0519, 0.1429), (-1.221, 0.3997, 0.1429), (-1.194, 0.419, 0.1429), (-1.169, 0.4228, 0.1429), (-1.168, 0.02377, 0.1429), (-1.206, 0.03558, 0.1481), (-1.246, 0.0519, 0.1481), (-1.221, 0.3997, 0.1481), (-1.194, 0.419, 0.1481), (-1.169, 0.4228, 0.1481), (-1.168, 0.02377, 0.1481), (-1.25, 0.3558, 0.1429), (-1.27, 0.06584, 0.1429), (-1.271, 0.3049, 0.1429), (-1.287, 0.2391, 0.1429), (-1.295, 0.1686, 0.1429), (-1.297, 0.1368, 0.1429), (-1.29, 0.1011, 0.1429), (-1.27, 0.06584, 0.1481), (-1.25, 0.3558, 0.1481), (-1.29, 0.1011, 0.1481), (-1.297, 0.1368, 0.1481), (-1.295, 0.1686, 0.1481), (-1.287, 0.2391, 0.1481), (-1.271, 0.3049, 0.1481)], [], [(4, 10, 11, 5), (2, 8, 9, 3), (5, 11, 6, 0), (3, 9, 10, 4), (0, 6, 7, 1), (12, 14, 25, 20), (14, 15, 24, 25), (15, 16, 23, 24), (16, 17, 22, 23), (17, 18, 21, 22), (18, 13, 19, 21), (1, 7, 19, 13), (1, 13, 18, 17, 16, 15, 14, 12, 2, 3, 4, 5, 0), (12, 20, 8, 2), (7, 6, 11, 10, 9, 8, 20, 25, 24, 23, 22, 21, 19)])
me_vert_010.materials.append(mat_material_003)
me_vert_010.update()
me_vert_007 = bpy.data.meshes.new('Vert.007')
me_vert_007.from_pydata([(-0.463, 0.1178, 0.1804), (-0.3417, 0.1181, 0.2214), (-0.3365, 0.1178, 0.1804), (0.01662, 2.712e-08, 0.2018), (-0.02553, 2.455e-08, 0.1827), (0.003103, 2.541e-08, 0.1891), (0.01662, 1.383, 0.2018), (-0.02553, 1.383, 0.1827), (0.003103, 1.383, 0.1891), (-0.4431, 0.7291, 0.1808), (-0.3417, 0.7294, 0.2197), (-0.3365, 0.7291, 0.1808), (-0.463, 0.6245, 0.1779)], [], [(1, 0, 2), (10, 11, 9), (1, 2, 11, 10), (2, 0, 12, 9, 11), (0, 1, 10, 9, 12)])
me_vert_007.materials.append(mat_material_003)
me_vert_007.update()
me_cone = bpy.data.meshes.new('Cone')
me_cone.from_pydata([(1.437e-08, 0.3928, -1.0), (0.07662, 0.3852, -1.0), (0.1503, 0.3629, -1.0), (0.2182, 0.3266, -1.0), (0.2777, 0.2777, -1.0), (0.3266, 0.2182, -1.0), (0.3629, 0.1503, -1.0), (0.3852, 0.07662, -1.0), (0.3928, -1.227e-09, -1.0), (0.3852, -0.07662, -1.0), (0.3629, -0.1503, -1.0), (0.3266, -0.2182, -1.0), (0.2777, -0.2777, -1.0), (0.2182, -0.3266, -1.0), (0.1503, -0.3629, -1.0), (0.07662, -0.3852, -1.0), (1.437e-08, -0.3928, -1.0), (-0.07662, -0.3852, -1.0), (-0.1503, -0.3629, -1.0), (-0.2182, -0.3266, -1.0), (-0.2777, -0.2777, -1.0), (-0.3266, -0.2182, -1.0), (-0.3629, -0.1503, -1.0), (-0.3852, -0.07662, -1.0), (-0.3928, -1.227e-09, -1.0), (-0.3852, 0.07662, -1.0), (-0.3629, 0.1503, -1.0), (-0.3266, 0.2182, -1.0), (-0.2777, 0.2777, -1.0), (-0.2182, 0.3266, -1.0), (-0.1503, 0.3629, -1.0), (-0.07662, 0.3852, -1.0), (-1.238e-07, 0.0, -0.6403), (1.206e-08, 0.6075, -1.23), (0.1185, 0.5958, -1.23), (0.2325, 0.5613, -1.23), (0.3375, 0.5051, -1.23), (0.4296, 0.4296, -1.23), (0.5051, 0.3375, -1.23), (0.5613, 0.2325, -1.23), (0.5958, 0.1185, -1.23), (0.6075, -3.671e-09, -1.23), (0.5958, -0.1185, -1.23), (0.5613, -0.2325, -1.23), (0.5051, -0.3375, -1.23), (0.4296, -0.4296, -1.23), (0.3375, -0.5051, -1.23), (0.2325, -0.5613, -1.23), (0.1185, -0.5958, -1.23), (1.206e-08, -0.6075, -1.23), (-0.1185, -0.5958, -1.23), (-0.2325, -0.5613, -1.23), (-0.3375, -0.5051, -1.23), (-0.4296, -0.4296, -1.23), (-0.5051, -0.3375, -1.23), (-0.5613, -0.2325, -1.23), (-0.5958, -0.1185, -1.23), (-0.6075, -3.671e-09, -1.23), (-0.5958, 0.1185, -1.23), (-0.5613, 0.2325, -1.23), (-0.5051, 0.3375, -1.23), (-0.4296, 0.4296, -1.23), (-0.3375, 0.5051, -1.23), (-0.2325, 0.5613, -1.23), (-0.1185, 0.5958, -1.23), (1.439e-08, 0.6752, -1.516), (0.1317, 0.6623, -1.516), (0.2584, 0.6238, -1.516), (0.3751, 0.5614, -1.516), (0.4775, 0.4775, -1.516), (0.5614, 0.3751, -1.516), (0.6238, 0.2584, -1.516), (0.6623, 0.1317, -1.516), (0.6752, -4.261e-09, -1.516), (0.6623, -0.1317, -1.516), (0.6238, -0.2584, -1.516), (0.5614, -0.3751, -1.516), (0.4775, -0.4775, -1.516), (0.3751, -0.5614, -1.516), (0.2584, -0.6238, -1.516), (0.1317, -0.6623, -1.516), (1.439e-08, -0.6752, -1.516), (-0.1317, -0.6623, -1.516), (-0.2584, -0.6238, -1.516), (-0.3751, -0.5614, -1.516), (-0.4775, -0.4775, -1.516), (-0.5614, -0.3751, -1.516), (-0.6238, -0.2584, -1.516), (-0.6623, -0.1317, -1.516), (-0.6752, -4.261e-09, -1.516), (-0.6623, 0.1317, -1.516), (-0.6238, 0.2584, -1.516), (-0.5614, 0.3751, -1.516), (-0.4775, 0.4775, -1.516), (-0.3751, 0.5614, -1.516), (-0.2584, 0.6238, -1.516), (-0.1317, 0.6623, -1.516), (1.549e-08, 0.7029, -1.81), (0.1371, 0.6894, -1.81), (0.269, 0.6494, -1.81), (0.3905, 0.5844, -1.81), (0.497, 0.497, -1.81), (0.5844, 0.3905, -1.81), (0.6494, 0.269, -1.81), (0.6894, 0.1371, -1.81), (0.7029, -4.303e-09, -1.81), (0.6894, -0.1371, -1.81), (0.6494, -0.269, -1.81), (0.5844, -0.3905, -1.81), (0.497, -0.497, -1.81), (0.3905, -0.5844, -1.81), (0.269, -0.6494, -1.81), (0.1371, -0.6894, -1.81), (1.549e-08, -0.7029, -1.81), (-0.1371, -0.6894, -1.81), (-0.269, -0.6494, -1.81), (-0.3905, -0.5844, -1.81), (-0.497, -0.497, -1.81), (-0.5844, -0.3905, -1.81), (-0.6494, -0.269, -1.81), (-0.6894, -0.1371, -1.81), (-0.7029, -4.303e-09, -1.81), (-0.6894, 0.1371, -1.81), (-0.6494, 0.269, -1.81), (-0.5844, 0.3905, -1.81), (-0.497, 0.497, -1.81), (-0.3905, 0.5844, -1.81), (-0.269, 0.6494, -1.81), (-0.1371, 0.6894, -1.81)], [], [(0, 32, 1), (1, 32, 2), (2, 32, 3), (3, 32, 4), (4, 32, 5), (5, 32, 6), (6, 32, 7), (7, 32, 8), (8, 32, 9), (9, 32, 10), (10, 32, 11), (11, 32, 12), (12, 32, 13), (13, 32, 14), (14, 32, 15), (15, 32, 16), (16, 32, 17), (17, 32, 18), (18, 32, 19), (19, 32, 20), (20, 32, 21), (21, 32, 22), (22, 32, 23), (23, 32, 24), (24, 32, 25), (25, 32, 26), (26, 32, 27), (27, 32, 28), (28, 32, 29), (29, 32, 30), (6, 7, 40, 39), (30, 32, 31), (31, 32, 0), (49, 50, 82, 81), (0, 1, 34, 33), (13, 14, 47, 46), (20, 21, 54, 53), (27, 28, 61, 60), (7, 8, 41, 40), (14, 15, 48, 47), (21, 22, 55, 54), (1, 2, 35, 34), (28, 29, 62, 61), (8, 9, 42, 41), (15, 16, 49, 48), (22, 23, 56, 55), (2, 3, 36, 35), (29, 30, 63, 62), (9, 10, 43, 42), (16, 17, 50, 49), (23, 24, 57, 56), (3, 4, 37, 36), (30, 31, 64, 63), (10, 11, 44, 43), (17, 18, 51, 50), (24, 25, 58, 57), (4, 5, 38, 37), (31, 0, 33, 64), (11, 12, 45, 44), (18, 19, 52, 51), (25, 26, 59, 58), (5, 6, 39, 38), (12, 13, 46, 45), (19, 20, 53, 52), (26, 27, 60, 59), (84, 85, 117, 116), (36, 37, 69, 68), (63, 64, 96, 95), (50, 51, 83, 82), (37, 38, 70, 69), (64, 33, 65, 96), (51, 52, 84, 83), (38, 39, 71, 70), (52, 53, 85, 84), (39, 40, 72, 71), (53, 54, 86, 85), (40, 41, 73, 72), (54, 55, 87, 86), (41, 42, 74, 73), (55, 56, 88, 87), (42, 43, 75, 74), (56, 57, 89, 88), (43, 44, 76, 75), (57, 58, 90, 89), (44, 45, 77, 76), (58, 59, 91, 90), (45, 46, 78, 77), (59, 60, 92, 91), (46, 47, 79, 78), (33, 34, 66, 65), (60, 61, 93, 92), (47, 48, 80, 79), (34, 35, 67, 66), (61, 62, 94, 93), (48, 49, 81, 80), (35, 36, 68, 67), (62, 63, 95, 94), (97, 98, 99, 100, 101, 102, 103, 104, 105, 106, 107, 108, 109, 110, 111, 112, 113, 114, 115, 116, 117, 118, 119, 120, 121, 122, 123, 124, 125, 126, 127, 128), (71, 72, 104, 103), (85, 86, 118, 117), (72, 73, 105, 104), (86, 87, 119, 118), (73, 74, 106, 105), (87, 88, 120, 119), (74, 75, 107, 106), (88, 89, 121, 120), (75, 76, 108, 107), (89, 90, 122, 121), (76, 77, 109, 108), (90, 91, 123, 122), (77, 78, 110, 109), (91, 92, 124, 123), (78, 79, 111, 110), (65, 66, 98, 97), (92, 93, 125, 124), (79, 80, 112, 111), (66, 67, 99, 98), (93, 94, 126, 125), (80, 81, 113, 112), (67, 68, 100, 99), (94, 95, 127, 126), (81, 82, 114, 113), (68, 69, 101, 100), (95, 96, 128, 127), (82, 83, 115, 114), (69, 70, 102, 101), (96, 65, 97, 128), (83, 84, 116, 115), (70, 71, 103, 102)])
_uv = me_cone.uv_layers.new(name='UVMap')
_uv.uv.foreach_set('vector', [0.25, 0.49, 0.25, 0.25, 0.2968, 0.4854, 0.2968, 0.4854, 0.25, 0.25, 0.3418, 0.4717, 0.3418, 0.4717, 0.25, 0.25, 0.3833, 0.4496, 0.3833, 0.4496, 0.25, 0.25, 0.4197, 0.4197, 0.4197, 0.4197, 0.25, 0.25, 0.4496, 0.3833, 0.4496, 0.3833, 0.25, 0.25, 0.4717, 0.3418, 0.4717, 0.3418, 0.25, 0.25, 0.4854, 0.2968, 0.4854, 0.2968, 0.25, 0.25, 0.49, 0.25, 0.49, 0.25, 0.25, 0.25, 0.4854, 0.2032, 0.4854, 0.2032, 0.25, 0.25, 0.4717, 0.1582, 0.4717, 0.1582, 0.25, 0.25, 0.4496, 0.1167, 0.4496, 0.1167, 0.25, 0.25, 0.4197, 0.08029, 0.4197, 0.08029, 0.25, 0.25, 0.3833, 0.05045, 0.3833, 0.05045, 0.25, 0.25, 0.3418, 0.02827, 0.3418, 0.02827, 0.25, 0.25, 0.2968, 0.01461, 0.2968, 0.01461, 0.25, 0.25, 0.25, 0.01, 0.25, 0.01, 0.25, 0.25, 0.2032, 0.01461, 0.2032, 0.01461, 0.25, 0.25, 0.1582, 0.02827, 0.1582, 0.02827, 0.25, 0.25, 0.1167, 0.05045, 0.1167, 0.05045, 0.25, 0.25, 0.08029, 0.08029, 0.08029, 0.08029, 0.25, 0.25, 0.05045, 0.1167, 0.05045, 0.1167, 0.25, 0.25, 0.02827, 0.1582, 0.02827, 0.1582, 0.25, 0.25, 0.01461, 0.2032, 0.01461, 0.2032, 0.25, 0.25, 0.01, 0.25, 0.01, 0.25, 0.25, 0.25, 0.01461, 0.2968, 0.01461, 0.2968, 0.25, 0.25, 0.02827, 0.3418, 0.02827, 0.3418, 0.25, 0.25, 0.05045, 0.3833, 0.05045, 0.3833, 0.25, 0.25, 0.08029, 0.4197, 0.08029, 0.4197, 0.25, 0.25, 0.1167, 0.4496, 0.1167, 0.4496, 0.25, 0.25, 0.1582, 0.4717, 0.4717, 0.3418, 0.4854, 0.2968, 0.4854, 0.2968, 0.4717, 0.3418, 0.1582, 0.4717, 0.25, 0.25, 0.2032, 0.4854, 0.2032, 0.4854, 0.25, 0.25, 0.25, 0.49, 0.25, 0.01, 0.2032, 0.01461, 0.2032, 0.01461, 0.25, 0.01, 0.25, 0.49, 0.2968, 0.4854, 0.2968, 0.4854, 0.25, 0.49, 0.3833, 0.05045, 0.3418, 0.02827, 0.3418, 0.02827, 0.3833, 0.05045, 0.08029, 0.08029, 0.05045, 0.1167, 0.05045, 0.1167, 0.08029, 0.08029, 0.05045, 0.3833, 0.08029, 0.4197, 0.08029, 0.4197, 0.05045, 0.3833, 0.4854, 0.2968, 0.49, 0.25, 0.49, 0.25, 0.4854, 0.2968, 0.3418, 0.02827, 0.2968, 0.01461, 0.2968, 0.01461, 0.3418, 0.02827, 0.05045, 0.1167, 0.02827, 0.1582, 0.02827, 0.1582, 0.05045, 0.1167, 0.2968, 0.4854, 0.3418, 0.4717, 0.3418, 0.4717, 0.2968, 0.4854, 0.08029, 0.4197, 0.1167, 0.4496, 0.1167, 0.4496, 0.08029, 0.4197, 0.49, 0.25, 0.4854, 0.2032, 0.4854, 0.2032, 0.49, 0.25, 0.2968, 0.01461, 0.25, 0.01, 0.25, 0.01, 0.2968, 0.01461, 0.02827, 0.1582, 0.01461, 0.2032, 0.01461, 0.2032, 0.02827, 0.1582, 0.3418, 0.4717, 0.3833, 0.4496, 0.3833, 0.4496, 0.3418, 0.4717, 0.1167, 0.4496, 0.1582, 0.4717, 0.1582, 0.4717, 0.1167, 0.4496, 0.4854, 0.2032, 0.4717, 0.1582, 0.4717, 0.1582, 0.4854, 0.2032, 0.25, 0.01, 0.2032, 0.01461, 0.2032, 0.01461, 0.25, 0.01, 0.01461, 0.2032, 0.01, 0.25, 0.01, 0.25, 0.01461, 0.2032, 0.3833, 0.4496, 0.4197, 0.4197, 0.4197, 0.4197, 0.3833, 0.4496, 0.1582, 0.4717, 0.2032, 0.4854, 0.2032, 0.4854, 0.1582, 0.4717, 0.4717, 0.1582, 0.4496, 0.1167, 0.4496, 0.1167, 0.4717, 0.1582, 0.2032, 0.01461, 0.1582, 0.02827, 0.1582, 0.02827, 0.2032, 0.01461, 0.01, 0.25, 0.01461, 0.2968, 0.01461, 0.2968, 0.01, 0.25, 0.4197, 0.4197, 0.4496, 0.3833, 0.4496, 0.3833, 0.4197, 0.4197, 0.2032, 0.4854, 0.25, 0.49, 0.25, 0.49, 0.2032, 0.4854, 0.4496, 0.1167, 0.4197, 0.08029, 0.4197, 0.08029, 0.4496, 0.1167, 0.1582, 0.02827, 0.1167, 0.05045, 0.1167, 0.05045, 0.1582, 0.02827, 0.01461, 0.2968, 0.02827, 0.3418, 0.02827, 0.3418, 0.01461, 0.2968, 0.4496, 0.3833, 0.4717, 0.3418, 0.4717, 0.3418, 0.4496, 0.3833, 0.4197, 0.08029, 0.3833, 0.05045, 0.3833, 0.05045, 0.4197, 0.08029, 0.1167, 0.05045, 0.08029, 0.08029, 0.08029, 0.08029, 0.1167, 0.05045, 0.02827, 0.3418, 0.05045, 0.3833, 0.05045, 0.3833, 0.02827, 0.3418, 0.1167, 0.05045, 0.08029, 0.08029, 0.08029, 0.08029, 0.1167, 0.05045, 0.3833, 0.4496, 0.4197, 0.4197, 0.4197, 0.4197, 0.3833, 0.4496, 0.1582, 0.4717, 0.2032, 0.4854, 0.2032, 0.4854, 0.1582, 0.4717, 0.2032, 0.01461, 0.1582, 0.02827, 0.1582, 0.02827, 0.2032, 0.01461, 0.4197, 0.4197, 0.4496, 0.3833, 0.4496, 0.3833, 0.4197, 0.4197, 0.2032, 0.4854, 0.25, 0.49, 0.25, 0.49, 0.2032, 0.4854, 0.1582, 0.02827, 0.1167, 0.05045, 0.1167, 0.05045, 0.1582, 0.02827, 0.4496, 0.3833, 0.4717, 0.3418, 0.4717, 0.3418, 0.4496, 0.3833, 0.1167, 0.05045, 0.08029, 0.08029, 0.08029, 0.08029, 0.1167, 0.05045, 0.4717, 0.3418, 0.4854, 0.2968, 0.4854, 0.2968, 0.4717, 0.3418, 0.08029, 0.08029, 0.05045, 0.1167, 0.05045, 0.1167, 0.08029, 0.08029, 0.4854, 0.2968, 0.49, 0.25, 0.49, 0.25, 0.4854, 0.2968, 0.05045, 0.1167, 0.02827, 0.1582, 0.02827, 0.1582, 0.05045, 0.1167, 0.49, 0.25, 0.4854, 0.2032, 0.4854, 0.2032, 0.49, 0.25, 0.02827, 0.1582, 0.01461, 0.2032, 0.01461, 0.2032, 0.02827, 0.1582, 0.4854, 0.2032, 0.4717, 0.1582, 0.4717, 0.1582, 0.4854, 0.2032, 0.01461, 0.2032, 0.01, 0.25, 0.01, 0.25, 0.01461, 0.2032, 0.4717, 0.1582, 0.4496, 0.1167, 0.4496, 0.1167, 0.4717, 0.1582, 0.01, 0.25, 0.01461, 0.2968, 0.01461, 0.2968, 0.01, 0.25, 0.4496, 0.1167, 0.4197, 0.08029, 0.4197, 0.08029, 0.4496, 0.1167, 0.01461, 0.2968, 0.02827, 0.3418, 0.02827, 0.3418, 0.01461, 0.2968, 0.4197, 0.08029, 0.3833, 0.05045, 0.3833, 0.05045, 0.4197, 0.08029, 0.02827, 0.3418, 0.05045, 0.3833, 0.05045, 0.3833, 0.02827, 0.3418, 0.3833, 0.05045, 0.3418, 0.02827, 0.3418, 0.02827, 0.3833, 0.05045, 0.25, 0.49, 0.2968, 0.4854, 0.2968, 0.4854, 0.25, 0.49, 0.05045, 0.3833, 0.08029, 0.4197, 0.08029, 0.4197, 0.05045, 0.3833, 0.3418, 0.02827, 0.2968, 0.01461, 0.2968, 0.01461, 0.3418, 0.02827, 0.2968, 0.4854, 0.3418, 0.4717, 0.3418, 0.4717, 0.2968, 0.4854, 0.08029, 0.4197, 0.1167, 0.4496, 0.1167, 0.4496, 0.08029, 0.4197, 0.2968, 0.01461, 0.25, 0.01, 0.25, 0.01, 0.2968, 0.01461, 0.3418, 0.4717, 0.3833, 0.4496, 0.3833, 0.4496, 0.3418, 0.4717, 0.1167, 0.4496, 0.1582, 0.4717, 0.1582, 0.4717, 0.1167, 0.4496, 0.75, 0.49, 0.7968, 0.4854, 0.8418, 0.4717, 0.8833, 0.4496, 0.9197, 0.4197, 0.9496, 0.3833, 0.9717, 0.3418, 0.9854, 0.2968, 0.99, 0.25, 0.9854, 0.2032, 0.9717, 0.1582, 0.9496, 0.1167, 0.9197, 0.08029, 0.8833, 0.05045, 0.8418, 0.02827, 0.7968, 0.01461, 0.75, 0.01, 0.7032, 0.01461, 0.6582, 0.02827, 0.6167, 0.05045, 0.5803, 0.08029, 0.5504, 0.1167, 0.5283, 0.1582, 0.5146, 0.2032, 0.51, 0.25, 0.5146, 0.2968, 0.5283, 0.3418, 0.5504, 0.3833, 0.5803, 0.4197, 0.6167, 0.4496, 0.6582, 0.4717, 0.7032, 0.4854, 0.4717, 0.3418, 0.4854, 0.2968, 0.4854, 0.2968, 0.4717, 0.3418, 0.08029, 0.08029, 0.05045, 0.1167, 0.05045, 0.1167, 0.08029, 0.08029, 0.4854, 0.2968, 0.49, 0.25, 0.49, 0.25, 0.4854, 0.2968, 0.05045, 0.1167, 0.02827, 0.1582, 0.02827, 0.1582, 0.05045, 0.1167, 0.49, 0.25, 0.4854, 0.2032, 0.4854, 0.2032, 0.49, 0.25, 0.02827, 0.1582, 0.01461, 0.2032, 0.01461, 0.2032, 0.02827, 0.1582, 0.4854, 0.2032, 0.4717, 0.1582, 0.4717, 0.1582, 0.4854, 0.2032, 0.01461, 0.2032, 0.01, 0.25, 0.01, 0.25, 0.01461, 0.2032, 0.4717, 0.1582, 0.4496, 0.1167, 0.4496, 0.1167, 0.4717, 0.1582, 0.01, 0.25, 0.01461, 0.2968, 0.01461, 0.2968, 0.01, 0.25, 0.4496, 0.1167, 0.4197, 0.08029, 0.4197, 0.08029, 0.4496, 0.1167, 0.01461, 0.2968, 0.02827, 0.3418, 0.02827, 0.3418, 0.01461, 0.2968, 0.4197, 0.08029, 0.3833, 0.05045, 0.3833, 0.05045, 0.4197, 0.08029, 0.02827, 0.3418, 0.05045, 0.3833, 0.05045, 0.3833, 0.02827, 0.3418, 0.3833, 0.05045, 0.3418, 0.02827, 0.3418, 0.02827, 0.3833, 0.05045, 0.25, 0.49, 0.2968, 0.4854, 0.2968, 0.4854, 0.25, 0.49, 0.05045, 0.3833, 0.08029, 0.4197, 0.08029, 0.4197, 0.05045, 0.3833, 0.3418, 0.02827, 0.2968, 0.01461, 0.2968, 0.01461, 0.3418, 0.02827, 0.2968, 0.4854, 0.3418, 0.4717, 0.3418, 0.4717, 0.2968, 0.4854, 0.08029, 0.4197, 0.1167, 0.4496, 0.1167, 0.4496, 0.08029, 0.4197, 0.2968, 0.01461, 0.25, 0.01, 0.25, 0.01, 0.2968, 0.01461, 0.3418, 0.4717, 0.3833, 0.4496, 0.3833, 0.4496, 0.3418, 0.4717, 0.1167, 0.4496, 0.1582, 0.4717, 0.1582, 0.4717, 0.1167, 0.4496, 0.25, 0.01, 0.2032, 0.01461, 0.2032, 0.01461, 0.25, 0.01, 0.3833, 0.4496, 0.4197, 0.4197, 0.4197, 0.4197, 0.3833, 0.4496, 0.1582, 0.4717, 0.2032, 0.4854, 0.2032, 0.4854, 0.1582, 0.4717, 0.2032, 0.01461, 0.1582, 0.02827, 0.1582, 0.02827, 0.2032, 0.01461, 0.4197, 0.4197, 0.4496, 0.3833, 0.4496, 0.3833, 0.4197, 0.4197, 0.2032, 0.4854, 0.25, 0.49, 0.25, 0.49, 0.2032, 0.4854, 0.1582, 0.02827, 0.1167, 0.05045, 0.1167, 0.05045, 0.1582, 0.02827, 0.4496, 0.3833, 0.4717, 0.3418, 0.4717, 0.3418, 0.4496, 0.3833])
me_cone.materials.append(mat_material_006)
me_cone.update()
me_vert_011 = bpy.data.meshes.new('Vert.011')
me_vert_011.from_pydata([(-0.02686, 0.05264, -0.02327), (-0.02686, 0.05264, -0.02327), (-0.01968, 0.2864, 0.003866), (-0.01968, 0.2864, 0.003866), (-0.01888, 0.3018, 0.00879), (-0.01888, 0.3018, 0.00879), (-0.01568, 0.3116, 0.01701), (-0.01568, 0.3116, 0.01701), (-0.008676, 0.2898, 0.04327), (-0.008676, 0.2898, 0.04327), (-0.008245, 0.2509, 0.0444), (-0.008245, 0.2509, 0.0444), (-0.002477, 0.1352, 0.03644), (-0.002477, 0.1352, 0.03644), (0.006715, -0.05112, 0.004984), (0.006715, -0.05112, 0.004984), (-0.02686, -0.00617, 0.05723), (-0.02686, -0.00617, 0.05723), (-0.01968, -0.1465, 0.2461), (-0.01968, -0.1465, 0.2461), (-0.01888, -0.1585, 0.257), (-0.01888, -0.1585, 0.257), (-0.01568, -0.1705, 0.2614), (-0.01568, -0.1705, 0.2614), (-0.008676, -0.1824, 0.2293), (-0.008676, -0.1824, 0.2293), (-0.008245, -0.1639, 0.1951), (-0.008245, -0.1639, 0.1951), (-0.002477, -0.09915, 0.09885), (-0.002477, -0.09915, 0.09885), (0.006715, 0.02124, -0.04676), (0.006715, 0.02124, -0.04676), (-0.02686, -0.04647, -0.03396), (-0.02686, -0.04647, -0.03396), (-0.01968, -0.1399, -0.25), (-0.01968, -0.1399, -0.25), (-0.01888, -0.1433, -0.2657), (-0.01888, -0.1433, -0.2657), (-0.01568, -0.1411, -0.2784), (-0.01568, -0.1411, -0.2784), (-0.008676, -0.1074, -0.2726), (-0.008676, -0.1074, -0.2726), (-0.008245, -0.087, -0.2395), (-0.008245, -0.087, -0.2395), (-0.002477, -0.03603, -0.1353), (-0.002477, -0.03603, -0.1353), (0.006715, 0.02988, 0.04178), (0.006715, 0.02988, 0.04178)], [], [(0, 1, 3, 2), (2, 3, 5, 4), (4, 5, 7, 6), (6, 7, 9, 8), (8, 9, 11, 10), (10, 11, 13, 12), (12, 13, 15, 14), (7, 5, 9), (3, 11, 9, 5), (11, 3, 13), (1, 0, 14, 15), (1, 15, 13, 3), (16, 17, 19, 18), (18, 19, 21, 20), (20, 21, 23, 22), (22, 23, 25, 24), (24, 25, 27, 26), (26, 27, 29, 28), (28, 29, 31, 30), (23, 21, 25), (19, 27, 25, 21), (27, 19, 29), (17, 16, 30, 31), (17, 31, 29, 19), (32, 33, 35, 34), (34, 35, 37, 36), (36, 37, 39, 38), (38, 39, 41, 40), (40, 41, 43, 42), (42, 43, 45, 44), (44, 45, 47, 46), (39, 37, 41), (35, 43, 41, 37), (43, 35, 45), (33, 32, 46, 47), (33, 47, 45, 35)])
me_vert_011.materials.append(mat_material_006)
me_vert_011.update()

# ---- objects
ob_empty = bpy.data.objects.new('Empty', None)
ob_empty_001 = bpy.data.objects.new('Empty.001', None)
ob_empty_002 = bpy.data.objects.new('Empty.002', None)
ob_main_wing = bpy.data.objects.new('Main wing', me_vert)
ob_rear_feather = bpy.data.objects.new('Rear feather', me_vert_009)
ob_fuselage = bpy.data.objects.new('Fuselage', me_vert_002)
ob_rear_suspension = bpy.data.objects.new('Rear suspension', me_cube_001)
ob_rear_wheel = bpy.data.objects.new('Rear wheel', me_cylinder_007)
ob_wheels = bpy.data.objects.new('Wheels', me_torus_001)
ob_wing_strut = bpy.data.objects.new('Wing strut', me_plane)
ob_landing_gear = bpy.data.objects.new('Landing gear', me_plane_001)
ob_suspension = bpy.data.objects.new('Suspension', me_plane_002)
ob_flaps = bpy.data.objects.new('Flaps', me_vert_006)
ob_rudder = bpy.data.objects.new('Rudder', me_vert_008)
ob_elevator = bpy.data.objects.new('Elevator', me_vert_010)
ob_ailerons = bpy.data.objects.new('Ailerons', me_vert_007)
ob_prop_root = bpy.data.objects.new('Prop root', me_cone)
ob_prop_blades = bpy.data.objects.new('Prop blades', me_vert_011)

# ---- transforms, parenting, visibility, modifiers, constraints
ob_empty.location = (-0.4479, 0.8719, -6.297)
ob_empty.rotation_euler = (0.0, 3.171e-07, 4.712)
ob_empty.empty_display_type = 'IMAGE'
ob_empty.empty_display_size = 5.0
ob_empty_001.location = (-5.91, 0.08508, 1.514)
ob_empty_001.rotation_euler = (1.571, 0.0, 1.571)
ob_empty_001.empty_display_type = 'IMAGE'
ob_empty_001.empty_display_size = 5.0
ob_empty_002.location = (-0.523, -6.819, -1.504)
ob_empty_002.rotation_euler = (1.571, -0.0, 3.142)
ob_empty_002.empty_display_type = 'IMAGE'
ob_empty_002.empty_display_size = 5.0
ob_main_wing.location = (0.0, 0.0, 0.0)
_m = ob_main_wing.modifiers.new('Mirror', 'MIRROR')
_m.use_axis = (False, True, False)
ob_rear_feather.location = (0.0, 0.0, 0.0)
_m = ob_rear_feather.modifiers.new('Mirror', 'MIRROR')
_m.use_axis = (False, True, False)
ob_fuselage.location = (1.766e-19, 0.0, 0.0)
_m = ob_fuselage.modifiers.new('Mirror', 'MIRROR')
_m.use_axis = (False, True, False)
ob_rear_suspension.location = (-1.428, 0.0, 0.02907)
ob_rear_suspension.rotation_euler = (7.537e-09, -0.3274, -4.563e-08)
ob_rear_suspension.scale = (-0.06755, -0.01022, -0.01022)
ob_rear_wheel.location = (-1.495, -8.542e-10, -0.006358)
ob_rear_wheel.rotation_euler = (1.571, -0.0, 0.0)
ob_rear_wheel.scale = (0.03733, 0.03733, 0.0166)
ob_wheels.location = (0.0, 0.2569, -0.3)
ob_wheels.rotation_euler = (1.571, -0.0, 0.0)
ob_wheels.scale = (0.854, 0.854, 0.854)
_m = ob_wheels.modifiers.new('Mirror', 'MIRROR')
_m.use_axis = (False, True, False)
_m.mirror_object = ob_fuselage
ob_wing_strut.location = (0.0, 0.0, 0.0)
ob_wing_strut.scale = (0.7207, 1.0, 1.0)
_m = ob_wing_strut.modifiers.new('Mirror', 'MIRROR')
_m.use_axis = (False, True, False)
_m = ob_wing_strut.modifiers.new('Solidify', 'SOLIDIFY')
_m.offset = 0.0
_m = ob_wing_strut.modifiers.new('Bevel', 'BEVEL')
_m.width = 0.01
_m.width_pct = 0.01
_m.segments = 3
_m.limit_method = 'NONE'
_m.offset_type = 'WIDTH'
ob_landing_gear.location = (0.0, 0.0, -0.05167)
ob_landing_gear.scale = (0.7207, 1.0, 1.0)
_m = ob_landing_gear.modifiers.new('Mirror', 'MIRROR')
_m.use_axis = (False, True, False)
_m = ob_landing_gear.modifiers.new('Solidify', 'SOLIDIFY')
_m.offset = 0.0
_m = ob_landing_gear.modifiers.new('Bevel', 'BEVEL')
_m.width = 0.01
_m.width_pct = 0.01
_m.segments = 3
_m.limit_method = 'NONE'
_m.offset_type = 'WIDTH'
ob_suspension.location = (0.0, 0.0, -0.05167)
ob_suspension.scale = (0.7207, 1.0, 1.0)
_m = ob_suspension.modifiers.new('Solidify', 'SOLIDIFY')
_m.solidify_mode = 'NON_MANIFOLD'
_m.offset = 0.0
_m.use_even_offset = True
_m.nonmanifold_thickness_mode = 'FIXED'
_m = ob_suspension.modifiers.new('Bevel', 'BEVEL')
_m.width = 0.01
_m.width_pct = 0.01
_m.segments = 3
_m.limit_method = 'NONE'
_m.offset_type = 'WIDTH'
ob_flaps.location = (0.0, 0.0, 0.0)
_m = ob_flaps.modifiers.new('Mirror', 'MIRROR')
_m.use_axis = (False, True, False)
_m.mirror_object = ob_fuselage
ob_rudder.location = (-1.41, 4.83e-08, 0.3595)
_m = ob_rudder.modifiers.new('Mirror', 'MIRROR')
_m.use_axis = (False, True, False)
ob_elevator.location = (-0.2381, 0.0, 0.0)
_m = ob_elevator.modifiers.new('Mirror', 'MIRROR')
_m.use_axis = (False, True, False)
ob_ailerons.location = (0.0, 0.6485, 0.0)
_m = ob_ailerons.modifiers.new('Mirror', 'MIRROR')
_m.use_axis = (False, True, False)
_m.mirror_object = ob_fuselage
ob_prop_root.location = (0.5205, 0.0, 0.0)
ob_prop_root.rotation_euler = (-0.0, 1.571, 0.0)
ob_prop_root.scale = (0.05384, 0.05384, 0.05384)
ob_prop_blades.location = (0.4481, 0.0, 0.0)
_m = ob_prop_blades.modifiers.new('Solidify', 'SOLIDIFY')
_m.solidify_mode = 'NON_MANIFOLD'
_m.thickness = 0.005
_m.offset = 0.0
_m = ob_prop_blades.modifiers.new('Subdivision', 'SUBSURF')

# ---- collection membership
col_reference.objects.link(ob_empty)
col_reference.objects.link(ob_empty_001)
col_reference.objects.link(ob_empty_002)
col_wing.objects.link(ob_main_wing)
col_wing.objects.link(ob_rear_feather)
col_fuselage.objects.link(ob_fuselage)
col_landing_gear.objects.link(ob_rear_suspension)
col_landing_gear.objects.link(ob_rear_wheel)
col_landing_gear.objects.link(ob_wheels)
col_landing_gear.objects.link(ob_wing_strut)
col_landing_gear.objects.link(ob_landing_gear)
col_landing_gear.objects.link(ob_suspension)
col_control.objects.link(ob_flaps)
col_control.objects.link(ob_rudder)
col_control.objects.link(ob_elevator)
col_control.objects.link(ob_ailerons)
col_proppeler.objects.link(ob_prop_root)
col_proppeler.objects.link(ob_prop_blades)

# ---- scene / render settings (as saved in the file)
scene.frame_start = 1; scene.frame_end = 250; scene.frame_set(-13)
scene.render.engine = 'BLENDER_EEVEE_NEXT'
bpy.context.view_layer.update()

# ---- added for rendering (the .blend has no active camera and no usable light): camera, sun
cam_auto = bpy.data.cameras.new('AutoCamera')
cam_auto.lens = 50.0
cam_auto.sensor_width = 36.0
cam_auto.clip_end = 1000.0
ob_auto_camera = bpy.data.objects.new('AutoCamera', cam_auto)
scene.collection.objects.link(ob_auto_camera)
ob_auto_camera.location = (3.74819, -5.14001, 3.43441)
ob_auto_camera.rotation_euler = (1.09748, -7.21219e-08, 0.694738)
scene.camera = ob_auto_camera
light_auto_sun = bpy.data.lights.new('AutoSun', 'SUN')
light_auto_sun.energy = 3.0
light_auto_sun.angle = 0.0523599
ob_auto_sun = bpy.data.objects.new('AutoSun', light_auto_sun)
scene.collection.objects.link(ob_auto_sun)
ob_auto_sun.rotation_euler = (0.872665, 0.174533, 0.523599)
bpy.context.view_layer.update()

